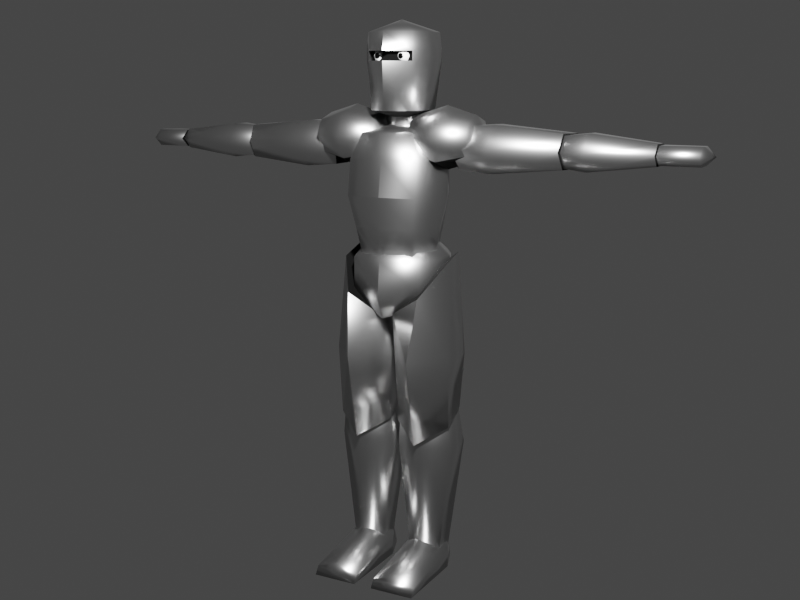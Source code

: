 # Source: knight.blend  (saved by Blender 4.0.36; exported with 4.5.12 LTS)
import bpy
from mathutils import Matrix  # noqa: F401  (used for matrix-valued properties, if any)

bpy.ops.wm.read_factory_settings(use_empty=True)
scene = bpy.context.scene
scene.name = 'Scene'

# ---- collections
col_collection = bpy.data.collections.new('Collection'); scene.collection.children.link(col_collection)

# ---- materials (node trees are filled in below, after node groups)
mat_metal = bpy.data.materials.new('metal')
mat_metal.use_backface_culling = True
mat_metal.use_transparent_shadow = False
mat_insidehelment = bpy.data.materials.new('insidehelment')
mat_insidehelment.use_backface_culling = True
mat_insidehelment.use_transparent_shadow = False
mat_eyes = bpy.data.materials.new('eyes')
mat_eyes.use_backface_culling = True
mat_eyes.use_transparent_shadow = False
mat_pupils = bpy.data.materials.new('pupils')
mat_pupils.use_backface_culling = True
mat_pupils.use_transparent_shadow = False

# ---- node groups
ng_auto_smooth = bpy.data.node_groups.new('Auto Smooth', 'GeometryNodeTree')
_s = ng_auto_smooth.interface.new_socket(name='Geometry', in_out='OUTPUT', socket_type='NodeSocketGeometry')
_s = ng_auto_smooth.interface.new_socket(name='Geometry', in_out='INPUT', socket_type='NodeSocketGeometry')
_s = ng_auto_smooth.interface.new_socket(name='Angle', in_out='INPUT', socket_type='NodeSocketFloat')
_s.subtype = 'ANGLE'
_s.min_value = 0.0
_s.max_value = 3.142
ng_auto_smooth.is_modifier = True
_N = ng_auto_smooth.nodes; _L = ng_auto_smooth.links
n0 = _N.new('NodeGroupOutput'); n0.name = 'Group Output'; n0.location = (480, -100)
n1 = _N.new('NodeGroupInput'); n1.name = 'Group Input'; n1.location = (-420, -300)
n2 = _N.new('NodeGroupInput'); n2.name = 'Group Input.001'; n2.location = (-60, -100)
n3 = _N.new('GeometryNodeSetShadeSmooth'); n3.name = 'Set Shade Smooth'; n3.location = (120, -100)
n3.domain = 'EDGE'
n4 = _N.new('GeometryNodeSetShadeSmooth'); n4.name = 'Set Shade Smooth.001'; n4.location = (300, -100)
n5 = _N.new('GeometryNodeInputMeshEdgeAngle'); n5.name = 'Edge Angle'; n5.location = (-420, -220)
n6 = _N.new('GeometryNodeInputEdgeSmooth'); n6.name = 'Is Edge Smooth'; n6.location = (-60, -160)
n7 = _N.new('GeometryNodeInputShadeSmooth'); n7.name = 'Is Face Smooth'; n7.location = (-240, -340)
n8 = _N.new('FunctionNodeBooleanMath'); n8.name = 'Boolean Math'; n8.location = (-60, -220)
n9 = _N.new('FunctionNodeCompare'); n9.name = 'Compare'; n9.location = (-240, -180)
n9.operation = 'LESS_EQUAL'
_L.new(n5.outputs[0], n9.inputs[0])
_L.new(n4.outputs[0], n0.inputs[0])
_L.new(n1.outputs[1], n9.inputs[1])
_L.new(n9.outputs[0], n8.inputs[0])
_L.new(n7.outputs[0], n8.inputs[1])
_L.new(n2.outputs[0], n3.inputs[0])
_L.new(n6.outputs[0], n3.inputs[1])
_L.new(n3.outputs[0], n4.inputs[0])
_L.new(n8.outputs[0], n3.inputs[2])
n0.is_active_output = True

# ---- material node trees
mat_metal.use_nodes = True; mat_metal.node_tree.nodes.clear()
_N = mat_metal.node_tree.nodes; _L = mat_metal.node_tree.links
n0 = _N.new('ShaderNodeBsdfPrincipled'); n0.name = 'Principled BSDF'; n0.location = (10, 300)
n0.distribution = 'GGX'
n0.subsurface_method = 'RANDOM_WALK_SKIN'
n0.inputs[0].default_value = (0.5926, 0.5926, 0.5926, 1.0)
n0.inputs[1].default_value = 1.0
n0.inputs[2].default_value = 0.3
n0.inputs[3].default_value = 1.45
n0.inputs[13].default_value = 0.8095
n0.inputs[27].default_value = (0.0, 0.0, 0.0, 1.0)
n0.inputs[28].default_value = 1.0
n1 = _N.new('ShaderNodeOutputMaterial'); n1.name = 'Material Output'; n1.location = (300, 300)
_L.new(n0.outputs[0], n1.inputs[0])
n1.is_active_output = True
mat_insidehelment.use_nodes = True; mat_insidehelment.node_tree.nodes.clear()
_N = mat_insidehelment.node_tree.nodes; _L = mat_insidehelment.node_tree.links
n0 = _N.new('ShaderNodeBsdfPrincipled'); n0.name = 'Principled BSDF'; n0.location = (10, 300)
n0.distribution = 'GGX'
n0.subsurface_method = 'RANDOM_WALK_SKIN'
n0.inputs[0].default_value = (0.0, 0.0, 0.0, 1.0)
n0.inputs[2].default_value = 1.0
n0.inputs[3].default_value = 1.45
n0.inputs[13].default_value = 0.1378
n0.inputs[27].default_value = (0.0, 0.0, 0.0, 1.0)
n0.inputs[28].default_value = 1.0
n1 = _N.new('ShaderNodeOutputMaterial'); n1.name = 'Material Output'; n1.location = (300, 300)
_L.new(n0.outputs[0], n1.inputs[0])
n1.is_active_output = True
mat_eyes.use_nodes = True; mat_eyes.node_tree.nodes.clear()
_N = mat_eyes.node_tree.nodes; _L = mat_eyes.node_tree.links
n0 = _N.new('ShaderNodeBsdfPrincipled'); n0.name = 'Principled BSDF'; n0.location = (10, 300)
n0.distribution = 'GGX'
n0.subsurface_method = 'RANDOM_WALK_SKIN'
n0.inputs[2].default_value = 0.05906
n0.inputs[3].default_value = 1.45
n0.inputs[13].default_value = 0.8465
n0.inputs[27].default_value = (0.0, 0.0, 0.0, 1.0)
n0.inputs[28].default_value = 1.0
n1 = _N.new('ShaderNodeOutputMaterial'); n1.name = 'Material Output'; n1.location = (300, 300)
_L.new(n0.outputs[0], n1.inputs[0])
n1.is_active_output = True
mat_pupils.use_nodes = True; mat_pupils.node_tree.nodes.clear()
_N = mat_pupils.node_tree.nodes; _L = mat_pupils.node_tree.links
n0 = _N.new('ShaderNodeBsdfPrincipled'); n0.name = 'Principled BSDF'; n0.location = (10, 300)
n0.distribution = 'GGX'
n0.subsurface_method = 'RANDOM_WALK_SKIN'
n0.inputs[0].default_value = (0.0, 0.0, 0.0, 1.0)
n0.inputs[2].default_value = 0.1378
n0.inputs[3].default_value = 1.45
n0.inputs[13].default_value = 0.7205
n0.inputs[27].default_value = (0.0, 0.0, 0.0, 1.0)
n0.inputs[28].default_value = 1.0
n1 = _N.new('ShaderNodeOutputMaterial'); n1.name = 'Material Output'; n1.location = (300, 300)
_L.new(n0.outputs[0], n1.inputs[0])
n1.is_active_output = True

# ---- world
world_world = bpy.data.worlds.new('World'); scene.world = world_world
world_world.use_nodes = True; world_world.node_tree.nodes.clear()
_N = world_world.node_tree.nodes; _L = world_world.node_tree.links
n0 = _N.new('ShaderNodeOutputWorld'); n0.name = 'World Output'; n0.location = (300, 300)
n1 = _N.new('ShaderNodeBackground'); n1.name = 'Background'; n1.location = (10, 300)
n1.inputs[0].default_value = (0.05088, 0.05088, 0.05088, 1.0)
_L.new(n1.outputs[0], n0.inputs[0])
n0.is_active_output = True
world_world.color = (0.05088, 0.05088, 0.05088)
world_world.use_sun_shadow = False
world_world.sun_shadow_jitter_overblur = 0.0

# ---- cameras
cam_camera = bpy.data.cameras.new('Camera')
cam_camera.clip_end = 100.0
cam_camera.ortho_scale = 7.314

# ---- lights
light_light = bpy.data.lights.new('Light', 'POINT')
light_light.transmission_factor = 0.0
light_light.use_soft_falloff = False
light_light.energy = 1000.0
light_light.shadow_soft_size = 0.1
light_light.shadow_maximum_resolution = 0.006
light_light.use_absolute_resolution = True

# ---- meshes
me_cylinder = bpy.data.meshes.new('Cylinder')
me_cylinder.from_pydata([(-8.881e-10, 0.1413, -0.2379), (-8.401e-10, 0.1438, 0.2379), (0.1045, 0.09991, -0.2379), (0.1064, 0.1017, 0.2379), (0.1478, -6.8e-10, -0.2379), (0.1505, -6.432e-10, 0.2379), (0.1045, -0.09991, -0.2379), (0.1064, -0.1017, 0.2379), (-8.881e-10, -0.1413, -0.2379), (-8.401e-10, -0.1438, 0.2379), (-0.1045, -0.09991, -0.2379), (-0.1064, -0.1017, 0.2379), (-0.1478, -6.8e-10, -0.2379), (-0.1505, -6.432e-10, 0.2379), (-0.1045, 0.09991, -0.2379), (-0.1064, 0.1017, 0.2379), (0.0, 0.1885, 0.1427), (0.1395, 0.1333, 0.1427), (0.1972, 0.0, 0.1427), (0.1395, -0.1333, 0.1427), (0.0, -0.1506, 0.1427), (-0.1395, -0.1333, 0.1427), (-0.1972, 0.0, 0.1427), (-0.1395, 0.1333, 0.1427), (0.117, 0.1333, -0.1094), (0.1655, 1.339e-15, -0.1095), (0.117, -0.1333, -0.1094), (0.0, -0.1506, -0.1093), (-0.117, -0.1333, -0.1094), (-0.1655, 1.339e-15, -0.1095), (-0.117, 0.1333, -0.1094), (0.0, 0.1885, -0.1093), (1.258e-09, 0.04146, 0.28), (-1.281e-09, -1.224e-09, -0.2938), (0.0, 0.1885, 0.008685), (0.1393, 0.1333, 0.008685), (0.197, 1.149e-17, 0.008685), (0.1393, -0.1523, 0.008685), (0.0, -0.1697, 0.008685), (-0.1393, -0.1523, 0.008685), (-0.197, 1.149e-17, 0.008685), (-0.1393, 0.1333, 0.008685)], [], [(16, 1, 3, 17), (17, 3, 5, 18), (18, 5, 7, 19), (19, 7, 9, 20), (20, 9, 11, 21), (21, 11, 13, 22), (0, 2, 33), (22, 13, 15, 23), (23, 15, 1, 16), (41, 23, 16, 34), (40, 22, 23, 41), (39, 21, 22, 40), (38, 20, 21, 39), (37, 19, 20, 38), (36, 18, 19, 37), (35, 17, 18, 36), (34, 16, 17, 35), (0, 31, 24, 2), (2, 24, 25, 4), (4, 25, 26, 6), (6, 26, 27, 8), (8, 27, 28, 10), (10, 28, 29, 12), (12, 29, 30, 14), (14, 30, 31, 0), (3, 1, 32), (1, 15, 32), (15, 13, 32), (13, 11, 32), (11, 9, 32), (9, 7, 32), (7, 5, 32), (5, 3, 32), (2, 4, 33), (4, 6, 33), (6, 8, 33), (8, 10, 33), (10, 12, 33), (12, 14, 33), (14, 0, 33), (31, 34, 35, 24), (24, 35, 36, 25), (25, 36, 37, 26), (26, 37, 38, 27), (27, 38, 39, 28), (28, 39, 40, 29), (29, 40, 41, 30), (30, 41, 34, 31)])
me_cylinder.polygons.foreach_set('use_smooth', [True] * 48)
me_cylinder.polygons.foreach_set('material_index', [0, 0, 0, 0, 0, 0, 1, 0, 0, 0, 0, 0, 0, 0, 0, 0, 0, 0, 0, 0, 0, 0, 0, 0, 0, 0, 0, 0, 0, 0, 0, 0, 0, 1, 1, 1, 1, 1, 1, 1, 0, 0, 0, 0, 0, 0, 0, 0])
_k = set([(20, 38), (37, 38), (38, 39)])
me_cylinder.attributes.new('sharp_edge', 'BOOLEAN', 'EDGE').data.foreach_set('value', [ (min(e.vertices), max(e.vertices)) in _k for e in me_cylinder.edges])
_uv = me_cylinder.uv_layers.new(name='UVMap')
_uv.uv.foreach_set('vector', [1.0, 0.9, 1.0, 1.0, 0.875, 1.0, 0.875, 0.9, 0.875, 0.9, 0.875, 1.0, 0.75, 1.0, 0.75, 0.9, 0.75, 0.9, 0.75, 1.0, 0.625, 1.0, 0.625, 0.9, 0.625, 0.9, 0.625, 1.0, 0.5, 1.0, 0.5, 0.9, 0.5, 0.9, 0.5, 1.0, 0.375, 1.0, 0.375, 0.9, 0.375, 0.9, 0.375, 1.0, 0.25, 1.0, 0.25, 0.9, 0.75, 0.49, 0.9197, 0.4197, 0.75, 0.25, 0.25, 0.9, 0.25, 1.0, 0.125, 1.0, 0.125, 0.9, 0.125, 0.9, 0.125, 1.0, 0.0, 1.0, 0.0, 0.9, 0.125, 0.7356, 0.125, 0.9, 0.0, 0.9, 0.0, 0.7356, 0.25, 0.7356, 0.25, 0.9, 0.125, 0.9, 0.125, 0.7356, 0.375, 0.7356, 0.375, 0.9, 0.25, 0.9, 0.25, 0.7356, 0.5, 0.7356, 0.5, 0.9, 0.375, 0.9, 0.375, 0.7356, 0.625, 0.7356, 0.625, 0.9, 0.5, 0.9, 0.5, 0.7356, 0.75, 0.7356, 0.75, 0.9, 0.625, 0.9, 0.625, 0.7356, 0.875, 0.7356, 0.875, 0.9, 0.75, 0.9, 0.75, 0.7356, 1.0, 0.7356, 1.0, 0.9, 0.875, 0.9, 0.875, 0.7356, 1.0, 0.5, 1.0, 0.635, 0.875, 0.635, 0.875, 0.5, 0.875, 0.5, 0.875, 0.635, 0.75, 0.635, 0.75, 0.5, 0.75, 0.5, 0.75, 0.635, 0.625, 0.635, 0.625, 0.5, 0.625, 0.5, 0.625, 0.635, 0.5, 0.635, 0.5, 0.5, 0.5, 0.5, 0.5, 0.635, 0.375, 0.635, 0.375, 0.5, 0.375, 0.5, 0.375, 0.635, 0.25, 0.635, 0.25, 0.5, 0.25, 0.5, 0.25, 0.635, 0.125, 0.635, 0.125, 0.5, 0.125, 0.5, 0.125, 0.635, 0.0, 0.635, 0.0, 0.5, 0.4197, 0.4197, 0.25, 0.49, 0.25, 0.25, 0.25, 0.49, 0.08029, 0.4197, 0.25, 0.25, 0.08029, 0.4197, 0.01, 0.25, 0.25, 0.25, 0.01, 0.25, 0.08029, 0.08029, 0.25, 0.25, 0.08029, 0.08029, 0.25, 0.01, 0.25, 0.25, 0.25, 0.01, 0.4197, 0.08029, 0.25, 0.25, 0.4197, 0.08029, 0.49, 0.25, 0.25, 0.25, 0.49, 0.25, 0.4197, 0.4197, 0.25, 0.25, 0.9197, 0.4197, 0.99, 0.25, 0.75, 0.25, 0.99, 0.25, 0.9197, 0.08029, 0.75, 0.25, 0.9197, 0.08029, 0.75, 0.01, 0.75, 0.25, 0.75, 0.01, 0.5803, 0.08029, 0.75, 0.25, 0.5803, 0.08029, 0.51, 0.25, 0.75, 0.25, 0.51, 0.25, 0.5803, 0.4197, 0.75, 0.25, 0.5803, 0.4197, 0.75, 0.49, 0.75, 0.25, 1.0, 0.635, 1.0, 0.7356, 0.875, 0.7356, 0.875, 0.635, 0.875, 0.635, 0.875, 0.7356, 0.75, 0.7356, 0.75, 0.635, 0.75, 0.635, 0.75, 0.7356, 0.625, 0.7356, 0.625, 0.635, 0.625, 0.635, 0.625, 0.7356, 0.5, 0.7356, 0.5, 0.635, 0.5, 0.635, 0.5, 0.7356, 0.375, 0.7356, 0.375, 0.635, 0.375, 0.635, 0.375, 0.7356, 0.25, 0.7356, 0.25, 0.635, 0.25, 0.635, 0.25, 0.7356, 0.125, 0.7356, 0.125, 0.635, 0.125, 0.635, 0.125, 0.7356, 0.0, 0.7356, 0.0, 0.635])
me_cylinder.materials.append(mat_metal)
me_cylinder.materials.append(mat_insidehelment)
me_cylinder.update()
me_cylinder_001 = bpy.data.meshes.new('Cylinder.001')
me_cylinder_001.from_pydata([(1.856e-08, 0.08939, -0.2433), (-1.666e-09, 0.08707, 0.2096), (0.06238, 0.04574, -0.2219), (0.07541, 0.04354, 0.2475), (0.06238, -0.03438, -0.1986), (0.07541, -0.04354, 0.2475), (1.478e-08, -0.0718, -0.1932), (-1.666e-09, -0.08707, 0.2096), (-0.06238, -0.03438, -0.1986), (-0.07616, -0.04397, 0.1888), (-0.06238, 0.04574, -0.2219), (-0.07616, 0.04397, 0.1888), (-1.795e-08, 0.1001, 0.06306), (0.08673, 0.05007, 0.06306), (0.08673, -0.05007, 0.06306), (-1.795e-08, -0.1001, 0.06306), (-0.08673, -0.05007, 0.06306), (-0.08673, 0.05007, 0.06306), (-0.0002628, -1.709e-09, 0.2743), (2.143e-08, 0.008997, -0.2775)], [], [(12, 1, 3, 13), (13, 3, 5, 14), (14, 5, 7, 15), (15, 7, 9, 16), (0, 2, 19), (16, 9, 11, 17), (17, 11, 1, 12), (10, 17, 12, 0), (8, 16, 17, 10), (6, 15, 16, 8), (4, 14, 15, 6), (2, 13, 14, 4), (0, 12, 13, 2), (3, 1, 18), (1, 11, 18), (11, 9, 18), (9, 7, 18), (7, 5, 18), (5, 3, 18), (2, 4, 19), (4, 6, 19), (6, 8, 19), (8, 10, 19), (10, 0, 19)])
me_cylinder_001.polygons.foreach_set('use_smooth', [True] * 24)
me_cylinder_001.polygons.foreach_set('material_index', [0, 0, 0, 0, 1, 0, 0, 0, 0, 0, 0, 0, 0, 1, 1, 1, 1, 1, 1, 1, 1, 1, 1, 1])
_uv = me_cylinder_001.uv_layers.new(name='UVMap')
_uv.uv.foreach_set('vector', [1.0, 0.75, 1.0, 1.0, 0.8333, 1.0, 0.8333, 0.75, 0.8333, 0.75, 0.8333, 1.0, 0.6667, 1.0, 0.6667, 0.75, 0.6667, 0.75, 0.6667, 1.0, 0.5, 1.0, 0.5, 0.75, 0.5, 0.75, 0.5, 1.0, 0.3333, 1.0, 0.3333, 0.75, 0.75, 0.49, 0.9578, 0.37, 0.75, 0.25, 0.3333, 0.75, 0.3333, 1.0, 0.1667, 1.0, 0.1667, 0.75, 0.1667, 0.75, 0.1667, 1.0, -8.941e-08, 1.0, -8.941e-08, 0.75, 0.1667, 0.5, 0.1667, 0.75, -8.941e-08, 0.75, -8.941e-08, 0.5, 0.3333, 0.5, 0.3333, 0.75, 0.1667, 0.75, 0.1667, 0.5, 0.5, 0.5, 0.5, 0.75, 0.3333, 0.75, 0.3333, 0.5, 0.6667, 0.5, 0.6667, 0.75, 0.5, 0.75, 0.5, 0.5, 0.8333, 0.5, 0.8333, 0.75, 0.6667, 0.75, 0.6667, 0.5, 1.0, 0.5, 1.0, 0.75, 0.8333, 0.75, 0.8333, 0.5, 0.4578, 0.37, 0.25, 0.49, 0.25, 0.25, 0.25, 0.49, 0.04215, 0.37, 0.25, 0.25, 0.04215, 0.37, 0.04215, 0.13, 0.25, 0.25, 0.04215, 0.13, 0.25, 0.01, 0.25, 0.25, 0.25, 0.01, 0.4578, 0.13, 0.25, 0.25, 0.4578, 0.13, 0.4578, 0.37, 0.25, 0.25, 0.9578, 0.37, 0.9578, 0.13, 0.75, 0.25, 0.9578, 0.13, 0.75, 0.01, 0.75, 0.25, 0.75, 0.01, 0.5422, 0.13, 0.75, 0.25, 0.5422, 0.13, 0.5422, 0.37, 0.75, 0.25, 0.5422, 0.37, 0.75, 0.49, 0.75, 0.25])
me_cylinder_001.materials.append(mat_metal)
me_cylinder_001.materials.append(mat_insidehelment)
me_cylinder_001.update()
me_cylinder_002 = bpy.data.meshes.new('Cylinder.002')
me_cylinder_002.from_pydata([(3.971e-08, 0.06424, -0.1661), (0.0, 0.06424, 0.1661), (0.03761, 0.03212, -0.1661), (0.05564, 0.03212, 0.1661), (0.03761, -0.03212, -0.1661), (0.05564, -0.03212, 0.1661), (3.971e-08, -0.06424, -0.1661), (0.0, -0.06424, 0.1661), (-0.03761, -0.03212, -0.1661), (-0.05564, -0.03212, 0.1661), (-0.03761, 0.03212, -0.1661), (-0.05564, 0.03212, 0.1661), (-5.131e-09, 0.0, 0.2341), (4.357e-09, 0.0, -0.2238), (1.45e-08, 0.0837, 0.07296), (0.0659, 0.04185, 0.07296), (0.0659, -0.04185, 0.07296), (1.45e-08, -0.0837, 0.07296), (-0.0659, -0.04185, 0.07296), (-0.0659, 0.04185, 0.07296)], [], [(14, 1, 3, 15), (15, 3, 5, 16), (16, 5, 7, 17), (17, 7, 9, 18), (0, 2, 13), (18, 9, 11, 19), (19, 11, 1, 14), (10, 19, 14, 0), (3, 1, 12), (1, 11, 12), (11, 9, 12), (9, 7, 12), (7, 5, 12), (5, 3, 12), (2, 4, 13), (4, 6, 13), (6, 8, 13), (8, 10, 13), (10, 0, 13), (8, 18, 19, 10), (6, 17, 18, 8), (4, 16, 17, 6), (2, 15, 16, 4), (0, 14, 15, 2)])
me_cylinder_002.polygons.foreach_set('use_smooth', [True] * 24)
me_cylinder_002.polygons.foreach_set('material_index', [0, 0, 0, 0, 1, 0, 0, 0, 1, 1, 1, 1, 1, 1, 1, 1, 1, 1, 1, 0, 0, 0, 0, 0])
_uv = me_cylinder_002.uv_layers.new(name='UVMap')
_uv.uv.foreach_set('vector', [1.0, 0.8598, 1.0, 1.0, 0.8333, 1.0, 0.8333, 0.8598, 0.8333, 0.8598, 0.8333, 1.0, 0.6667, 1.0, 0.6667, 0.8598, 0.6667, 0.8598, 0.6667, 1.0, 0.5, 1.0, 0.5, 0.8598, 0.5, 0.8598, 0.5, 1.0, 0.3333, 1.0, 0.3333, 0.8598, 0.75, 0.49, 0.9578, 0.37, 0.75, 0.25, 0.3333, 0.8598, 0.3333, 1.0, 0.1667, 1.0, 0.1667, 0.8598, 0.1667, 0.8598, 0.1667, 1.0, -8.941e-08, 1.0, -8.941e-08, 0.8598, 0.1667, 0.5, 0.1667, 0.8598, -8.941e-08, 0.8598, -8.941e-08, 0.5, 0.4578, 0.37, 0.25, 0.49, 0.25, 0.25, 0.25, 0.49, 0.04215, 0.37, 0.25, 0.25, 0.04215, 0.37, 0.04215, 0.13, 0.25, 0.25, 0.04215, 0.13, 0.25, 0.01, 0.25, 0.25, 0.25, 0.01, 0.4578, 0.13, 0.25, 0.25, 0.4578, 0.13, 0.4578, 0.37, 0.25, 0.25, 0.9578, 0.37, 0.9578, 0.13, 0.75, 0.25, 0.9578, 0.13, 0.75, 0.01, 0.75, 0.25, 0.75, 0.01, 0.5422, 0.13, 0.75, 0.25, 0.5422, 0.13, 0.5422, 0.37, 0.75, 0.25, 0.5422, 0.37, 0.75, 0.49, 0.75, 0.25, 0.3333, 0.5, 0.3333, 0.8598, 0.1667, 0.8598, 0.1667, 0.5, 0.5, 0.5, 0.5, 0.8598, 0.3333, 0.8598, 0.3333, 0.5, 0.6667, 0.5, 0.6667, 0.8598, 0.5, 0.8598, 0.5, 0.5, 0.8333, 0.5, 0.8333, 0.8598, 0.6667, 0.8598, 0.6667, 0.5, 1.0, 0.5, 1.0, 0.8598, 0.8333, 0.8598, 0.8333, 0.5])
me_cylinder_002.materials.append(mat_metal)
me_cylinder_002.materials.append(mat_insidehelment)
me_cylinder_002.update()
me_cylinder_003 = bpy.data.meshes.new('Cylinder.003')
me_cylinder_003.from_pydata([(0.0, 0.07152, -0.07071), (0.0, 0.07152, 0.07071), (0.03273, 0.03576, -0.07071), (0.03273, 0.03576, 0.07071), (0.03273, -0.03576, -0.07071), (0.03273, -0.03576, 0.07071), (0.0, -0.07152, -0.07071), (0.0, -0.07152, 0.07071), (-0.03273, -0.03576, -0.07071), (-0.03273, -0.03576, 0.07071), (-0.03273, 0.03576, -0.07071), (-0.03273, 0.03576, 0.07071), (2.89e-09, 0.0, -0.109), (-2.49e-09, 0.0, 0.1037)], [], [(0, 1, 3, 2), (2, 3, 5, 4), (4, 5, 7, 6), (6, 7, 9, 8), (8, 9, 11, 10), (10, 11, 1, 0), (3, 1, 13), (0, 2, 12), (2, 4, 12), (4, 6, 12), (6, 8, 12), (8, 10, 12), (10, 0, 12), (1, 11, 13), (11, 9, 13), (9, 7, 13), (7, 5, 13), (5, 3, 13)])
me_cylinder_003.polygons.foreach_set('use_smooth', [True] * 18)
me_cylinder_003.polygons.foreach_set('material_index', [0, 0, 0, 0, 0, 0, 1, 0, 0, 0, 0, 0, 0, 1, 1, 1, 1, 1])
_uv = me_cylinder_003.uv_layers.new(name='UVMap')
_uv.uv.foreach_set('vector', [1.0, 0.5, 1.0, 1.0, 0.8333, 1.0, 0.8333, 0.5, 0.8333, 0.5, 0.8333, 1.0, 0.6667, 1.0, 0.6667, 0.5, 0.6667, 0.5, 0.6667, 1.0, 0.5, 1.0, 0.5, 0.5, 0.5, 0.5, 0.5, 1.0, 0.3333, 1.0, 0.3333, 0.5, 0.3333, 0.5, 0.3333, 1.0, 0.1667, 1.0, 0.1667, 0.5, 0.1667, 0.5, 0.1667, 1.0, -8.941e-08, 1.0, -8.941e-08, 0.5, 0.4578, 0.37, 0.25, 0.49, 0.25, 0.25, 0.75, 0.49, 0.9578, 0.37, 0.75, 0.25, 0.9578, 0.37, 0.9578, 0.13, 0.75, 0.25, 0.9578, 0.13, 0.75, 0.01, 0.75, 0.25, 0.75, 0.01, 0.5422, 0.13, 0.75, 0.25, 0.5422, 0.13, 0.5422, 0.37, 0.75, 0.25, 0.5422, 0.37, 0.75, 0.49, 0.75, 0.25, 0.25, 0.49, 0.04215, 0.37, 0.25, 0.25, 0.04215, 0.37, 0.04215, 0.13, 0.25, 0.25, 0.04215, 0.13, 0.25, 0.01, 0.25, 0.25, 0.25, 0.01, 0.4578, 0.13, 0.25, 0.25, 0.4578, 0.13, 0.4578, 0.37, 0.25, 0.25])
me_cylinder_003.materials.append(mat_metal)
me_cylinder_003.materials.append(mat_insidehelment)
me_cylinder_003.update()
me_cylinder_004 = bpy.data.meshes.new('Cylinder.004')
me_cylinder_004.from_pydata([(0.0, 0.1275, -0.1405), (0.0, 0.1405, 0.1405), (0.1028, 0.07027, -0.1405), (0.1217, 0.07027, 0.1405), (0.1028, -0.03441, -0.1405), (0.1217, -0.03441, 0.1405), (0.0, -0.1405, -0.1405), (0.0, -0.1405, 0.1405), (0.0, 0.1476, 0.05844), (0.1295, 0.07027, 0.07307), (0.1295, -0.03441, 0.07307), (0.0, -0.1489, 0.07307), (0.1295, 0.07027, 0.03775), (0.1295, -0.03441, 0.03775), (0.0, -0.1489, 0.03775), (0.0, 0.1476, 0.02312), (0.08099, -0.08856, -0.1405), (0.09003, -0.08856, 0.1405), (0.09003, -0.08856, 0.07307), (0.09003, -0.08856, 0.03775), (0.09428, -0.0616, 0.08296), (0.0, -0.09661, 0.1001), (0.0, -0.127, 0.01074), (0.09428, -0.0616, 0.02786), (0.0, 0.0, 0.186), (0.0, 0.03655, -0.1849)], [], [(8, 1, 3, 9), (9, 3, 5, 10), (18, 17, 7, 11), (0, 2, 25), (19, 18, 20, 23), (12, 9, 10, 13), (15, 8, 9, 12), (0, 15, 12, 2), (2, 12, 13, 4), (16, 19, 14, 6), (4, 13, 19, 16), (13, 10, 18, 19), (10, 5, 17, 18), (3, 24, 5), (23, 20, 21, 22), (18, 11, 21, 20), (14, 19, 23, 22), (5, 24, 17), (17, 24, 7), (24, 3, 1), (25, 16, 6), (16, 25, 4), (4, 25, 2)])
me_cylinder_004.polygons.foreach_set('use_smooth', [True] * 23)
me_cylinder_004.polygons.foreach_set('material_index', [0, 0, 0, 1, 0, 0, 0, 0, 0, 0, 0, 0, 0, 0, 1, 0, 0, 0, 0, 0, 1, 1, 1])
_k = set([(6, 14), (7, 11), (11, 18), (14, 19), (18, 19), (20, 21), (20, 23), (22, 23)])
me_cylinder_004.attributes.new('sharp_edge', 'BOOLEAN', 'EDGE').data.foreach_set('value', [ (min(e.vertices), max(e.vertices)) in _k for e in me_cylinder_004.edges])
_uv = me_cylinder_004.uv_layers.new(name='UVMap')
_uv.uv.foreach_set('vector', [1.0, 0.88, 1.0, 1.0, 0.8333, 1.0, 0.8333, 0.88, 0.8333, 0.88, 0.8333, 1.0, 0.6667, 1.0, 0.6667, 0.88, 0.6233, 0.88, 0.6233, 1.0, 0.5, 1.0, 0.5, 0.88, 0.75, 0.49, 0.9578, 0.37, 0.75, 0.25, 0.6233, 0.8172, 0.6233, 0.88, 0.6233, 0.88, 0.6233, 0.8172, 0.8333, 0.8172, 0.8333, 0.88, 0.6667, 0.88, 0.6667, 0.8172, 1.0, 0.8172, 1.0, 0.88, 0.8333, 0.88, 0.8333, 0.8172, 1.0, 0.5, 1.0, 0.8172, 0.8333, 0.8172, 0.8333, 0.5, 0.8333, 0.5, 0.8333, 0.8172, 0.6667, 0.8172, 0.6667, 0.5, 0.6233, 0.5, 0.6233, 0.8172, 0.5, 0.8172, 0.5, 0.5, 0.6667, 0.5, 0.6667, 0.8172, 0.6233, 0.8172, 0.6233, 0.5, 0.6667, 0.8172, 0.6667, 0.88, 0.6233, 0.88, 0.6233, 0.8172, 0.6667, 0.88, 0.6667, 1.0, 0.6233, 1.0, 0.6233, 0.88, 0.4578, 0.37, 0.25, 0.25, 0.4578, 0.13, 0.6233, 0.8172, 0.6233, 0.88, 0.5, 0.88, 0.5, 0.8172, 0.6233, 0.88, 0.5, 0.88, 0.5, 0.88, 0.6233, 0.88, 0.5, 0.8172, 0.6233, 0.8172, 0.6233, 0.8172, 0.5, 0.8172, 0.4578, 0.13, 0.25, 0.25, 0.4037, 0.09877, 0.4037, 0.09877, 0.25, 0.25, 0.25, 0.01, 0.25, 0.25, 0.4578, 0.37, 0.25, 0.49, 0.75, 0.25, 0.9037, 0.09877, 0.75, 0.01, 0.9037, 0.09877, 0.75, 0.25, 0.9578, 0.13, 0.9578, 0.13, 0.75, 0.25, 0.9578, 0.37])
me_cylinder_004.materials.append(mat_metal)
me_cylinder_004.materials.append(mat_insidehelment)
me_cylinder_004.update()
me_cylinder_005 = bpy.data.meshes.new('Cylinder.005')
me_cylinder_005.from_pydata([(0.0, 0.078, -0.05464), (0.0, 0.078, 0.05464), (0.06755, 0.039, -0.05464), (0.06755, 0.039, 0.05464), (0.06755, -0.039, -0.05464), (0.06755, -0.039, 0.05464), (0.0, -0.078, -0.05464), (0.0, -0.078, 0.05464), (-0.06755, -0.039, -0.05464), (-0.06755, -0.039, 0.05464), (-0.06755, 0.039, -0.05464), (-0.06755, 0.039, 0.05464), (0.0, 0.0, 0.08491), (0.0, 0.0, -0.0833)], [], [(0, 1, 3, 2), (2, 3, 5, 4), (4, 5, 7, 6), (6, 7, 9, 8), (0, 2, 13), (8, 9, 11, 10), (10, 11, 1, 0), (3, 1, 12), (1, 11, 12), (11, 9, 12), (9, 7, 12), (7, 5, 12), (5, 3, 12), (2, 4, 13), (4, 6, 13), (6, 8, 13), (8, 10, 13), (10, 0, 13)])
me_cylinder_005.polygons.foreach_set('use_smooth', [True] * 18)
_uv = me_cylinder_005.uv_layers.new(name='UVMap')
_uv.uv.foreach_set('vector', [1.0, 0.5, 1.0, 1.0, 0.8333, 1.0, 0.8333, 0.5, 0.8333, 0.5, 0.8333, 1.0, 0.6667, 1.0, 0.6667, 0.5, 0.6667, 0.5, 0.6667, 1.0, 0.5, 1.0, 0.5, 0.5, 0.5, 0.5, 0.5, 1.0, 0.3333, 1.0, 0.3333, 0.5, 0.75, 0.49, 0.9578, 0.37, 0.75, 0.25, 0.3333, 0.5, 0.3333, 1.0, 0.1667, 1.0, 0.1667, 0.5, 0.1667, 0.5, 0.1667, 1.0, -8.941e-08, 1.0, -8.941e-08, 0.5, 0.4578, 0.37, 0.25, 0.49, 0.25, 0.25, 0.25, 0.49, 0.04215, 0.37, 0.25, 0.25, 0.04215, 0.37, 0.04215, 0.13, 0.25, 0.25, 0.04215, 0.13, 0.25, 0.01, 0.25, 0.25, 0.25, 0.01, 0.4578, 0.13, 0.25, 0.25, 0.4578, 0.13, 0.4578, 0.37, 0.25, 0.25, 0.9578, 0.37, 0.9578, 0.13, 0.75, 0.25, 0.9578, 0.13, 0.75, 0.01, 0.75, 0.25, 0.75, 0.01, 0.5422, 0.13, 0.75, 0.25, 0.5422, 0.13, 0.5422, 0.37, 0.75, 0.25, 0.5422, 0.37, 0.75, 0.49, 0.75, 0.25])
me_cylinder_005.materials.append(mat_metal)
me_cylinder_005.update()
me_cylinder_006 = bpy.data.meshes.new('Cylinder.006')
me_cylinder_006.from_pydata([(1.14e-09, 0.1123, -0.1699), (0.01566, 0.1879, 0.3328), (0.09952, 0.05614, -0.2163), (0.09181, 0.05272, 0.3943), (0.1087, -0.0611, -0.2684), (0.09131, -0.05272, 0.3586), (1.044e-09, -0.1387, -0.3339), (0.02217, -0.1554, 0.2379), (-0.1087, -0.0611, -0.2684), (-0.09131, -0.137, 0.1694), (-0.09952, 0.05614, -0.2163), (-0.06285, 0.1682, 0.2165), (0.0009737, 0.1314, 0.0), (0.1138, 0.0657, 0.0), (0.1138, -0.07796, 0.0), (0.0, -0.2, 0.0), (-0.1138, -0.07796, 0.0), (-0.113, 0.0657, 0.0), (-0.009842, 2.761e-09, 0.3083), (-2.513e-10, -0.008094, -0.3093)], [], [(12, 1, 3, 13), (13, 3, 5, 14), (14, 5, 7, 15), (15, 7, 9, 16), (16, 9, 11, 17), (17, 11, 1, 12), (10, 17, 12, 0), (8, 16, 17, 10), (6, 15, 16, 8), (4, 14, 15, 6), (2, 13, 14, 4), (0, 12, 13, 2), (3, 1, 18), (1, 11, 18), (11, 9, 18), (9, 7, 18), (7, 5, 18), (5, 3, 18), (0, 2, 19), (2, 4, 19), (4, 6, 19), (6, 8, 19), (8, 10, 19), (10, 0, 19)])
me_cylinder_006.polygons.foreach_set('use_smooth', [True] * 24)
me_cylinder_006.polygons.foreach_set('material_index', [0, 0, 0, 0, 0, 0, 0, 0, 0, 0, 0, 0, 1, 1, 1, 1, 1, 1, 1, 1, 1, 1, 1, 1])
_k = set([(6, 15), (7, 15)])
me_cylinder_006.attributes.new('sharp_edge', 'BOOLEAN', 'EDGE').data.foreach_set('value', [ (min(e.vertices), max(e.vertices)) in _k for e in me_cylinder_006.edges])
_uv = me_cylinder_006.uv_layers.new(name='UVMap')
_uv.uv.foreach_set('vector', [1.0, 0.75, 1.0, 1.0, 0.8333, 1.0, 0.8333, 0.75, 0.8333, 0.75, 0.8333, 1.0, 0.6667, 1.0, 0.6667, 0.75, 0.6667, 0.75, 0.6667, 1.0, 0.5, 1.0, 0.5, 0.75, 0.5, 0.75, 0.5, 1.0, 0.3333, 1.0, 0.3333, 0.75, 0.3333, 0.75, 0.3333, 1.0, 0.1667, 1.0, 0.1667, 0.75, 0.1667, 0.75, 0.1667, 1.0, -8.941e-08, 1.0, -8.941e-08, 0.75, 0.1667, 0.5, 0.1667, 0.75, -8.941e-08, 0.75, -8.941e-08, 0.5, 0.3333, 0.5, 0.3333, 0.75, 0.1667, 0.75, 0.1667, 0.5, 0.5, 0.5, 0.5, 0.75, 0.3333, 0.75, 0.3333, 0.5, 0.6667, 0.5, 0.6667, 0.75, 0.5, 0.75, 0.5, 0.5, 0.8333, 0.5, 0.8333, 0.75, 0.6667, 0.75, 0.6667, 0.5, 1.0, 0.5, 1.0, 0.75, 0.8333, 0.75, 0.8333, 0.5, 0.4578, 0.37, 0.25, 0.49, 0.2108, 0.25, 0.25, 0.49, 0.04215, 0.37, 0.2108, 0.25, 0.04215, 0.37, 0.04215, 0.13, 0.2108, 0.25, 0.04215, 0.13, 0.25, 0.01, 0.2108, 0.25, 0.25, 0.01, 0.4578, 0.13, 0.2108, 0.25, 0.4578, 0.13, 0.4578, 0.37, 0.2108, 0.25, 0.75, 0.49, 0.9578, 0.37, 0.75, 0.25, 0.9578, 0.37, 0.9578, 0.13, 0.75, 0.25, 0.9578, 0.13, 0.75, 0.01, 0.75, 0.25, 0.75, 0.01, 0.5422, 0.13, 0.75, 0.25, 0.5422, 0.13, 0.5422, 0.37, 0.75, 0.25, 0.5422, 0.37, 0.75, 0.49, 0.75, 0.25])
me_cylinder_006.materials.append(mat_metal)
me_cylinder_006.materials.append(mat_insidehelment)
me_cylinder_006.update()
me_cylinder_007 = bpy.data.meshes.new('Cylinder.007')
me_cylinder_007.from_pydata([(-8.881e-10, 0.117, -0.1106), (-8.401e-10, 0.1332, 0.1088), (0.1045, 0.09991, -0.1107), (0.1064, 0.1017, 0.1088), (0.1478, -6.8e-10, -0.1113), (0.1505, -6.432e-10, 0.1088), (0.1045, -0.1077, -0.1261), (0.1064, -0.1017, 0.1088), (-8.881e-10, -0.1685, -0.1528), (-8.401e-10, -0.1438, 0.1088), (-0.1045, -0.1077, -0.1261), (-0.1064, -0.1017, 0.1088), (-0.1478, -6.8e-10, -0.1113), (-0.1505, -6.432e-10, 0.1088), (-0.1045, 0.09991, -0.1107), (-0.1064, 0.1017, 0.1088), (0.0, 0.1563, 0.06526), (0.1395, 0.1333, 0.06526), (0.1972, 0.0, 0.06526), (0.1395, -0.1333, 0.06526), (0.0, -0.1885, 0.06526), (-0.1395, -0.1333, 0.06526), (-0.1972, 0.0, 0.06526), (-0.1395, 0.1333, 0.06526), (0.1395, 0.1333, -0.05005), (0.1972, 0.0, -0.05005), (0.1395, -0.1335, -0.05291), (0.0, -0.2024, -0.07671), (-0.1395, -0.1335, -0.05291), (-0.1972, 0.0, -0.05005), (-0.1395, 0.1333, -0.05005), (0.0, 0.1502, -0.05005), (1.258e-09, -3.688e-09, 0.168), (2.4e-09, -0.01196, -0.1592)], [], [(16, 1, 3, 17), (17, 3, 5, 18), (18, 5, 7, 19), (19, 7, 9, 20), (20, 9, 11, 21), (21, 11, 13, 22), (22, 13, 15, 23), (23, 15, 1, 16), (30, 23, 16, 31), (29, 22, 23, 30), (28, 21, 22, 29), (27, 20, 21, 28), (26, 19, 20, 27), (25, 18, 19, 26), (24, 17, 18, 25), (31, 16, 17, 24), (0, 31, 24, 2), (2, 24, 25, 4), (4, 25, 26, 6), (6, 26, 27, 8), (8, 27, 28, 10), (10, 28, 29, 12), (12, 29, 30, 14), (14, 30, 31, 0), (3, 1, 32), (1, 15, 32), (15, 13, 32), (13, 11, 32), (11, 9, 32), (9, 7, 32), (7, 5, 32), (5, 3, 32), (0, 2, 33), (2, 4, 33), (4, 6, 33), (6, 8, 33), (8, 10, 33), (10, 12, 33), (12, 14, 33), (14, 0, 33)])
me_cylinder_007.polygons.foreach_set('use_smooth', [True] * 40)
_k = set([(1, 16), (8, 27), (16, 31), (20, 27)])
me_cylinder_007.attributes.new('sharp_edge', 'BOOLEAN', 'EDGE').data.foreach_set('value', [ (min(e.vertices), max(e.vertices)) in _k for e in me_cylinder_007.edges])
_uv = me_cylinder_007.uv_layers.new(name='UVMap')
_uv.uv.foreach_set('vector', [1.0, 0.9, 1.0, 1.0, 0.875, 1.0, 0.875, 0.9, 0.875, 0.9, 0.875, 1.0, 0.75, 1.0, 0.75, 0.9, 0.75, 0.9, 0.75, 1.0, 0.625, 1.0, 0.625, 0.9, 0.625, 0.9, 0.625, 1.0, 0.5, 1.0, 0.5, 0.9, 0.5, 0.9, 0.5, 1.0, 0.375, 1.0, 0.375, 0.9, 0.375, 0.9, 0.375, 1.0, 0.25, 1.0, 0.25, 0.9, 0.25, 0.9, 0.25, 1.0, 0.125, 1.0, 0.125, 0.9, 0.125, 0.9, 0.125, 1.0, 0.0, 1.0, 0.0, 0.9, 0.125, 0.635, 0.125, 0.9, 0.0, 0.9, 0.0, 0.635, 0.25, 0.635, 0.25, 0.9, 0.125, 0.9, 0.125, 0.635, 0.375, 0.635, 0.375, 0.9, 0.25, 0.9, 0.25, 0.635, 0.5, 0.635, 0.5, 0.9, 0.375, 0.9, 0.375, 0.635, 0.625, 0.635, 0.625, 0.9, 0.5, 0.9, 0.5, 0.635, 0.75, 0.635, 0.75, 0.9, 0.625, 0.9, 0.625, 0.635, 0.875, 0.635, 0.875, 0.9, 0.75, 0.9, 0.75, 0.635, 1.0, 0.635, 1.0, 0.9, 0.875, 0.9, 0.875, 0.635, 1.0, 0.5, 1.0, 0.635, 0.875, 0.635, 0.875, 0.5, 0.875, 0.5, 0.875, 0.635, 0.75, 0.635, 0.75, 0.5, 0.75, 0.5, 0.75, 0.635, 0.625, 0.635, 0.625, 0.5, 0.625, 0.5, 0.625, 0.635, 0.5, 0.635, 0.5, 0.5, 0.5, 0.5, 0.5, 0.635, 0.375, 0.635, 0.375, 0.5, 0.375, 0.5, 0.375, 0.635, 0.25, 0.635, 0.25, 0.5, 0.25, 0.5, 0.25, 0.635, 0.125, 0.635, 0.125, 0.5, 0.125, 0.5, 0.125, 0.635, 0.0, 0.635, 0.0, 0.5, 0.4197, 0.4197, 0.25, 0.49, 0.25, 0.25, 0.25, 0.49, 0.08029, 0.4197, 0.25, 0.25, 0.08029, 0.4197, 0.01, 0.25, 0.25, 0.25, 0.01, 0.25, 0.08029, 0.08029, 0.25, 0.25, 0.08029, 0.08029, 0.25, 0.01, 0.25, 0.25, 0.25, 0.01, 0.4197, 0.08029, 0.25, 0.25, 0.4197, 0.08029, 0.49, 0.25, 0.25, 0.25, 0.49, 0.25, 0.4197, 0.4197, 0.25, 0.25, 0.75, 0.49, 0.9197, 0.4197, 0.75, 0.2384, 0.9197, 0.4197, 0.99, 0.25, 0.75, 0.2384, 0.99, 0.25, 0.9197, 0.08029, 0.75, 0.2384, 0.9197, 0.08029, 0.75, 0.01, 0.75, 0.2384, 0.75, 0.01, 0.5803, 0.08029, 0.75, 0.2384, 0.5803, 0.08029, 0.51, 0.25, 0.75, 0.2384, 0.51, 0.25, 0.5803, 0.4197, 0.75, 0.2384, 0.5803, 0.4197, 0.75, 0.49, 0.75, 0.2384])
me_cylinder_007.materials.append(mat_metal)
me_cylinder_007.update()
me_cylinder_009 = bpy.data.meshes.new('Cylinder.009')
me_cylinder_009.from_pydata([(3.999e-09, 0.07683, -0.2815), (0.0, 0.1104, 0.2815), (0.06653, 0.03841, -0.2815), (0.09558, 0.05519, 0.2815), (0.06653, -0.03841, -0.2815), (0.09558, -0.05519, 0.2815), (3.999e-09, -0.07683, -0.2815), (0.0, -0.1104, 0.2815), (-0.06653, -0.03841, -0.2815), (-0.09558, -0.05519, 0.2815), (-0.06653, 0.03841, -0.2815), (-0.09558, 0.05519, 0.2815), (0.0, 0.0, 0.3413), (0.0, 0.0, -0.3285), (0.0, 0.141, 0.1368), (0.1107, 0.07715, 0.1368), (0.1107, -0.05065, 0.1368), (0.0, -0.1145, 0.1368), (-0.1107, -0.05065, 0.1368), (-0.1107, 0.07715, 0.1368)], [], [(14, 1, 3, 15), (15, 3, 5, 16), (16, 5, 7, 17), (17, 7, 9, 18), (0, 2, 13), (18, 9, 11, 19), (19, 11, 1, 14), (3, 1, 12), (1, 11, 12), (11, 9, 12), (9, 7, 12), (7, 5, 12), (5, 3, 12), (2, 4, 13), (4, 6, 13), (6, 8, 13), (8, 10, 13), (10, 0, 13), (10, 19, 14, 0), (8, 18, 19, 10), (6, 17, 18, 8), (4, 16, 17, 6), (2, 15, 16, 4), (0, 14, 15, 2)])
me_cylinder_009.polygons.foreach_set('use_smooth', [True] * 24)
me_cylinder_009.polygons.foreach_set('material_index', [0, 0, 0, 0, 1, 0, 0, 1, 1, 1, 1, 1, 1, 1, 1, 1, 1, 1, 0, 0, 0, 0, 0, 0])
_uv = me_cylinder_009.uv_layers.new(name='UVMap')
_uv.uv.foreach_set('vector', [1.0, 0.8715, 1.0, 1.0, 0.8333, 1.0, 0.8333, 0.8715, 0.8333, 0.8715, 0.8333, 1.0, 0.6667, 1.0, 0.6667, 0.8715, 0.6667, 0.8715, 0.6667, 1.0, 0.5, 1.0, 0.5, 0.8715, 0.5, 0.8715, 0.5, 1.0, 0.3333, 1.0, 0.3333, 0.8715, 0.75, 0.49, 0.9578, 0.37, 0.75, 0.25, 0.3333, 0.8715, 0.3333, 1.0, 0.1667, 1.0, 0.1667, 0.8715, 0.1667, 0.8715, 0.1667, 1.0, -8.941e-08, 1.0, -8.941e-08, 0.8715, 0.4578, 0.37, 0.25, 0.49, 0.25, 0.25, 0.25, 0.49, 0.04215, 0.37, 0.25, 0.25, 0.04215, 0.37, 0.04215, 0.13, 0.25, 0.25, 0.04215, 0.13, 0.25, 0.01, 0.25, 0.25, 0.25, 0.01, 0.4578, 0.13, 0.25, 0.25, 0.4578, 0.13, 0.4578, 0.37, 0.25, 0.25, 0.9578, 0.37, 0.9578, 0.13, 0.75, 0.25, 0.9578, 0.13, 0.75, 0.01, 0.75, 0.25, 0.75, 0.01, 0.5422, 0.13, 0.75, 0.25, 0.5422, 0.13, 0.5422, 0.37, 0.75, 0.25, 0.5422, 0.37, 0.75, 0.49, 0.75, 0.25, 0.1667, 0.5, 0.1667, 0.8715, -8.941e-08, 0.8715, -8.941e-08, 0.5, 0.3333, 0.5, 0.3333, 0.8715, 0.1667, 0.8715, 0.1667, 0.5, 0.5, 0.5, 0.5, 0.8715, 0.3333, 0.8715, 0.3333, 0.5, 0.6667, 0.5, 0.6667, 0.8715, 0.5, 0.8715, 0.5, 0.5, 0.8333, 0.5, 0.8333, 0.8715, 0.6667, 0.8715, 0.6667, 0.5, 1.0, 0.5, 1.0, 0.8715, 0.8333, 0.8715, 0.8333, 0.5])
me_cylinder_009.materials.append(mat_metal)
me_cylinder_009.materials.append(mat_insidehelment)
me_cylinder_009.update()
me_cube_001 = bpy.data.meshes.new('Cube.001')
me_cube_001.from_pydata([(-0.08657, -0.2244, -0.04989), (-0.08657, -0.2038, -0.01878), (-0.04122, 0.2027, -0.04989), (-0.04122, 0.1727, 0.04989), (0.08657, -0.2244, -0.04989), (0.08657, -0.2038, -0.01878), (0.04122, 0.2027, -0.04989), (0.04122, 0.1727, 0.04989), (0.0, 0.1817, 0.07575), (0.0, -0.2038, 0.007082), (-0.08657, 0.08522, -0.04989), (-0.08657, 0.08522, 0.02991), (0.08657, 0.08522, -0.04989), (0.08657, 0.08522, 0.02991), (0.0, 0.08522, 0.09472), (-0.08657, -0.09407, -0.04989), (0.08657, -0.09407, -0.0002925), (0.0, -0.09407, 0.04036), (-0.08657, -0.09407, -0.0002925), (0.08657, -0.09407, -0.04989)], [], [(10, 11, 3, 2), (2, 3, 8, 7, 6), (19, 16, 5, 4), (4, 5, 9, 1, 0), (15, 19, 4, 0), (17, 18, 1, 9), (16, 17, 9, 5), (7, 8, 14, 13), (8, 3, 11, 14), (2, 6, 12, 10), (6, 7, 13, 12), (15, 18, 11, 10), (0, 1, 18, 15), (13, 14, 17, 16), (14, 11, 18, 17), (10, 12, 19, 15), (12, 13, 16, 19)])
me_cube_001.polygons.foreach_set('use_smooth', [True] * 17)
me_cube_001.polygons.foreach_set('material_index', [0, 0, 0, 0, 0, 0, 0, 1, 1, 0, 0, 0, 0, 0, 0, 0, 0])
_uv = me_cube_001.uv_layers.new(name='UVMap')
_uv.uv.foreach_set('vector', [0.375, 0.1773, 0.625, 0.1773, 0.625, 0.25, 0.375, 0.25, 0.375, 0.25, 0.625, 0.25, 0.625, 0.375, 0.625, 0.5, 0.375, 0.5, 0.375, 0.6827, 0.625, 0.6827, 0.625, 0.75, 0.375, 0.75, 0.375, 0.75, 0.625, 0.75, 0.625, 0.875, 0.625, 1.0, 0.375, 1.0, 0.125, 0.6827, 0.375, 0.6827, 0.375, 0.75, 0.125, 0.75, 0.75, 0.6827, 0.875, 0.6827, 0.875, 0.75, 0.75, 0.75, 0.625, 0.6827, 0.75, 0.6827, 0.75, 0.75, 0.625, 0.75, 0.625, 0.5, 0.75, 0.5, 0.75, 0.5727, 0.625, 0.5727, 0.75, 0.5, 0.875, 0.5, 0.875, 0.5727, 0.75, 0.5727, 0.125, 0.5, 0.375, 0.5, 0.375, 0.5727, 0.125, 0.5727, 0.375, 0.5, 0.625, 0.5, 0.625, 0.5727, 0.375, 0.5727, 0.375, 0.06731, 0.625, 0.06731, 0.625, 0.1773, 0.375, 0.1773, 0.375, 0.0, 0.625, 0.0, 0.625, 0.06731, 0.375, 0.06731, 0.625, 0.5727, 0.75, 0.5727, 0.75, 0.6827, 0.625, 0.6827, 0.75, 0.5727, 0.875, 0.5727, 0.875, 0.6827, 0.75, 0.6827, 0.125, 0.5727, 0.375, 0.5727, 0.375, 0.6827, 0.125, 0.6827, 0.375, 0.5727, 0.625, 0.5727, 0.625, 0.6827, 0.375, 0.6827])
me_cube_001.materials.append(mat_metal)
me_cube_001.update()
me_sphere = bpy.data.meshes.new('Sphere')
me_sphere.from_pydata([(0.06646, 0.06961, 0.11), (0.09399, 0.09844, 0.0), (0.06646, 0.06961, -0.11), (0.09399, 0.0, 0.11), (0.1329, 0.0, 0.0), (0.09399, 0.0, -0.11), (0.06646, -0.06961, 0.11), (0.09399, -0.09844, 0.0), (0.06646, -0.06961, -0.11), (0.0, -0.09844, 0.11), (0.0, -0.1392, 0.0), (0.0, -0.09844, -0.11), (-0.06646, -0.06961, 0.11), (-0.09399, -0.09844, 0.0), (-0.06646, -0.06961, -0.11), (0.0, 0.0, -0.1556), (-0.09399, 0.0, 0.11), (-0.1329, 0.0, 0.0), (-0.09399, 0.0, -0.11), (-0.06646, 0.06961, 0.11), (-0.09399, 0.09844, 0.0), (-0.06646, 0.06961, -0.11), (0.0, 0.0, 0.1556), (0.0, 0.09844, 0.11), (0.0, 0.1392, 0.0), (0.0, 0.09844, -0.11)], [], [(15, 25, 2), (24, 23, 0, 1), (25, 24, 1, 2), (23, 22, 0), (15, 2, 5), (1, 0, 3, 4), (2, 1, 4, 5), (0, 22, 3), (15, 5, 8), (4, 3, 6, 7), (5, 4, 7, 8), (3, 22, 6), (15, 8, 11), (7, 6, 9, 10), (8, 7, 10, 11), (6, 22, 9), (15, 11, 14), (10, 9, 12, 13), (11, 10, 13, 14), (9, 22, 12), (12, 22, 16), (15, 14, 18), (13, 12, 16, 17), (14, 13, 17, 18), (18, 17, 20, 21), (16, 22, 19), (15, 18, 21), (17, 16, 19, 20), (21, 20, 24, 25), (19, 22, 23), (15, 21, 25), (20, 19, 23, 24)])
me_sphere.polygons.foreach_set('use_smooth', [True] * 32)
me_sphere.polygons.foreach_set('material_index', [0, 0, 0, 0, 0, 1, 1, 0, 0, 1, 1, 0, 0, 0, 0, 0, 0, 0, 0, 0, 0, 0, 0, 0, 0, 0, 0, 0, 0, 0, 0, 0])
_uv = me_sphere.uv_layers.new(name='UVMap')
_uv.uv.foreach_set('vector', [0.6875, 0.0, 0.75, 0.25, 0.625, 0.25, 0.75, 0.5, 0.75, 0.75, 0.625, 0.75, 0.625, 0.5, 0.75, 0.25, 0.75, 0.5, 0.625, 0.5, 0.625, 0.25, 0.75, 0.75, 0.6875, 1.0, 0.625, 0.75, 0.5625, 0.0, 0.625, 0.25, 0.5, 0.25, 0.625, 0.5, 0.625, 0.75, 0.5, 0.75, 0.5, 0.5, 0.625, 0.25, 0.625, 0.5, 0.5, 0.5, 0.5, 0.25, 0.625, 0.75, 0.5625, 1.0, 0.5, 0.75, 0.4375, 0.0, 0.5, 0.25, 0.375, 0.25, 0.5, 0.5, 0.5, 0.75, 0.375, 0.75, 0.375, 0.5, 0.5, 0.25, 0.5, 0.5, 0.375, 0.5, 0.375, 0.25, 0.5, 0.75, 0.4375, 1.0, 0.375, 0.75, 0.3125, 0.0, 0.375, 0.25, 0.25, 0.25, 0.375, 0.5, 0.375, 0.75, 0.25, 0.75, 0.25, 0.5, 0.375, 0.25, 0.375, 0.5, 0.25, 0.5, 0.25, 0.25, 0.375, 0.75, 0.3125, 1.0, 0.25, 0.75, 0.1875, 0.0, 0.25, 0.25, 0.125, 0.25, 0.25, 0.5, 0.25, 0.75, 0.125, 0.75, 0.125, 0.5, 0.25, 0.25, 0.25, 0.5, 0.125, 0.5, 0.125, 0.25, 0.25, 0.75, 0.1875, 1.0, 0.125, 0.75, 0.125, 0.75, 0.0625, 1.0, 0.0, 0.75, 0.0625, 0.0, 0.125, 0.25, 0.0, 0.25, 0.125, 0.5, 0.125, 0.75, 0.0, 0.75, 0.0, 0.5, 0.125, 0.25, 0.125, 0.5, 0.0, 0.5, 0.0, 0.25, 1.0, 0.25, 1.0, 0.5, 0.875, 0.5, 0.875, 0.25, 1.0, 0.75, 0.9375, 1.0, 0.875, 0.75, 0.9375, 0.0, 1.0, 0.25, 0.875, 0.25, 1.0, 0.5, 1.0, 0.75, 0.875, 0.75, 0.875, 0.5, 0.875, 0.25, 0.875, 0.5, 0.75, 0.5, 0.75, 0.25, 0.875, 0.75, 0.8125, 1.0, 0.75, 0.75, 0.8125, 0.0, 0.875, 0.25, 0.75, 0.25, 0.875, 0.5, 0.875, 0.75, 0.75, 0.75, 0.75, 0.5])
me_sphere.materials.append(mat_metal)
me_sphere.materials.append(mat_insidehelment)
me_sphere.update()
me_sphere_001 = bpy.data.meshes.new('Sphere.001')
me_sphere_001.from_pydata([(0.01299, 0.01299, 0.01837), (0.01775, 0.01775, -0.0006286), (0.007886, 0.007886, -0.01826), (0.01837, 0.0, 0.01837), (0.0251, -1.136e-17, -0.0006286), (0.01115, 8.371e-12, -0.01826), (0.01299, -0.01299, 0.01837), (0.01775, -0.01775, -0.0006286), (0.007886, -0.007886, -0.01826), (0.0, -0.01837, 0.01837), (2.119e-10, -0.0251, -0.0006286), (2.435e-09, -0.01115, -0.01826), (-0.01299, -0.01299, 0.01837), (-0.01775, -0.01775, -0.0006286), (-0.007886, -0.007886, -0.01826), (2.12e-10, 2.288e-10, -0.02269), (-0.01837, 0.0, 0.01837), (-0.0251, -1.136e-17, -0.0006286), (-0.01115, 8.371e-12, -0.01826), (-0.01299, 0.01299, 0.01837), (-0.01775, 0.01775, -0.0006286), (-0.007886, 0.007886, -0.01826), (0.0, 0.0, 0.02599), (0.0, 0.01837, 0.01837), (2.12e-10, 0.0251, -0.0006286), (2.435e-09, 0.01115, -0.01826)], [], [(15, 25, 2), (24, 23, 0, 1), (25, 24, 1, 2), (23, 22, 0), (2, 1, 4, 5), (0, 22, 3), (15, 2, 5), (1, 0, 3, 4), (4, 3, 6, 7), (5, 4, 7, 8), (3, 22, 6), (15, 5, 8), (15, 8, 11), (7, 6, 9, 10), (8, 7, 10, 11), (6, 22, 9), (15, 11, 14), (10, 9, 12, 13), (11, 10, 13, 14), (9, 22, 12), (15, 14, 18), (13, 12, 16, 17), (14, 13, 17, 18), (12, 22, 16), (15, 18, 21), (17, 16, 19, 20), (18, 17, 20, 21), (16, 22, 19), (19, 22, 23), (15, 21, 25), (20, 19, 23, 24), (21, 20, 24, 25)])
me_sphere_001.polygons.foreach_set('use_smooth', [True] * 32)
me_sphere_001.polygons.foreach_set('material_index', [1, 0, 0, 0, 0, 0, 1, 0, 0, 0, 0, 1, 1, 0, 0, 0, 1, 0, 0, 0, 1, 0, 0, 0, 1, 0, 0, 0, 0, 1, 0, 0])
_uv = me_sphere_001.uv_layers.new(name='UVMap')
_uv.uv.foreach_set('vector', [0.6875, 0.0, 0.75, 0.25, 0.625, 0.25, 0.75, 0.5, 0.75, 0.75, 0.625, 0.75, 0.625, 0.5, 0.75, 0.25, 0.75, 0.5, 0.625, 0.5, 0.625, 0.25, 0.75, 0.75, 0.6875, 1.0, 0.625, 0.75, 0.625, 0.25, 0.625, 0.5, 0.5, 0.5, 0.5, 0.25, 0.625, 0.75, 0.5625, 1.0, 0.5, 0.75, 0.5625, 0.0, 0.625, 0.25, 0.5, 0.25, 0.625, 0.5, 0.625, 0.75, 0.5, 0.75, 0.5, 0.5, 0.5, 0.5, 0.5, 0.75, 0.375, 0.75, 0.375, 0.5, 0.5, 0.25, 0.5, 0.5, 0.375, 0.5, 0.375, 0.25, 0.5, 0.75, 0.4375, 1.0, 0.375, 0.75, 0.4375, 0.0, 0.5, 0.25, 0.375, 0.25, 0.3125, 0.0, 0.375, 0.25, 0.25, 0.25, 0.375, 0.5, 0.375, 0.75, 0.25, 0.75, 0.25, 0.5, 0.375, 0.25, 0.375, 0.5, 0.25, 0.5, 0.25, 0.25, 0.375, 0.75, 0.3125, 1.0, 0.25, 0.75, 0.1875, 0.0, 0.25, 0.25, 0.125, 0.25, 0.25, 0.5, 0.25, 0.75, 0.125, 0.75, 0.125, 0.5, 0.25, 0.25, 0.25, 0.5, 0.125, 0.5, 0.125, 0.25, 0.25, 0.75, 0.1875, 1.0, 0.125, 0.75, 0.0625, 0.0, 0.125, 0.25, 0.0, 0.25, 0.125, 0.5, 0.125, 0.75, 0.0, 0.75, 0.0, 0.5, 0.125, 0.25, 0.125, 0.5, 0.0, 0.5, 0.0, 0.25, 0.125, 0.75, 0.0625, 1.0, 0.0, 0.75, 0.9375, 0.0, 1.0, 0.25, 0.875, 0.25, 1.0, 0.5, 1.0, 0.75, 0.875, 0.75, 0.875, 0.5, 1.0, 0.25, 1.0, 0.5, 0.875, 0.5, 0.875, 0.25, 1.0, 0.75, 0.9375, 1.0, 0.875, 0.75, 0.875, 0.75, 0.8125, 1.0, 0.75, 0.75, 0.8125, 0.0, 0.875, 0.25, 0.75, 0.25, 0.875, 0.5, 0.875, 0.75, 0.75, 0.75, 0.75, 0.5, 0.875, 0.25, 0.875, 0.5, 0.75, 0.5, 0.75, 0.25])
me_sphere_001.materials.append(mat_eyes)
me_sphere_001.materials.append(mat_pupils)
me_sphere_001.update()
arm_armature = bpy.data.armatures.new('Armature')  # bones are not reproduced

# ---- objects
ob_light = bpy.data.objects.new('Light', light_light)
ob_camera = bpy.data.objects.new('Camera', cam_camera)
ob_cylinder = bpy.data.objects.new('Cylinder', me_cylinder)
ob_cylinder_001 = bpy.data.objects.new('Cylinder.001', me_cylinder_001)
ob_empty = bpy.data.objects.new('Empty', None)
ob_cylinder_002 = bpy.data.objects.new('Cylinder.002', me_cylinder_002)
ob_cylinder_003 = bpy.data.objects.new('Cylinder.003', me_cylinder_003)
ob_cylinder_004 = bpy.data.objects.new('Cylinder.004', me_cylinder_004)
ob_cylinder_005 = bpy.data.objects.new('Cylinder.005', me_cylinder_005)
ob_cylinder_006 = bpy.data.objects.new('Cylinder.006', me_cylinder_006)
ob_cylinder_007 = bpy.data.objects.new('Cylinder.007', me_cylinder_007)
ob_cylinder_009 = bpy.data.objects.new('Cylinder.009', me_cylinder_009)
ob_cube = bpy.data.objects.new('Cube', me_cube_001)
ob_sphere = bpy.data.objects.new('Sphere', me_sphere)
ob_armature = bpy.data.objects.new('Armature', arm_armature)
ob_eyes = bpy.data.objects.new('eyes', me_sphere_001)

# ---- transforms, parenting, visibility, modifiers, constraints
ob_light.location = (0.9699, -1.469, 2.634)
ob_light.rotation_euler = (0.6503, 0.05522, 1.866)
ob_light.scale = (0.2379, 0.2379, 0.2379)
ob_light.lock_rotations_4d = False
ob_light.empty_display_type = 'ARROWS'
ob_light.color = (0.0, 0.0, 0.0, 0.0)
ob_light.lineart.crease_threshold = 0.0
ob_camera.location = (1.988, -3.692, 1.941)
ob_camera.rotation_euler = (1.363, -3.43e-06, 0.4956)
ob_camera.lock_rotations_4d = False
ob_camera.empty_display_type = 'ARROWS'
ob_camera.color = (0.0, 0.0, 0.0, 0.0)
ob_camera.display_type = 'WIRE'
ob_camera.lineart.crease_threshold = 0.0
ob_cylinder.parent = ob_armature
ob_cylinder.location = (0.0, -0.01049, 1.462)
_vg = ob_cylinder.vertex_groups.new(name='root')
_vg = ob_cylinder.vertex_groups.new(name='hips')
for _i, _w in zip([0, 2, 4, 6, 8, 10, 12, 14, 24, 25, 26, 27, 28, 29, 30, 31, 33], [0.1113, 0.1087, 0.1128, 0.1242, 0.13, 0.1221, 0.1136, 0.1126, 0.001195, 0.003229, 0.009076, 0.009911, 0.009123, 0.00399, 0.001404, 0.000642, 0.9841]): _vg.add([_i], _w, 'REPLACE')
_vg = ob_cylinder.vertex_groups.new(name='spine')
for _i, _w in zip([0, 2, 4, 6, 8, 10, 12, 14, 16, 17, 18, 19, 20, 21, 22, 23, 24, 25, 26, 27, 28, 29, 30, 31, 34, 35, 36, 37, 38, 39, 40, 41], [0.8324, 0.8344, 0.8271, 0.81, 0.8087, 0.8136, 0.8259, 0.8293, 0.0567, 0.05398, 0.02909, 0.06189, 0.05394, 0.06273, 0.02955, 0.05446, 0.7495, 0.7567, 0.7347, 0.7585, 0.7338, 0.7558, 0.7538, 0.745, 0.2131, 0.2156, 0.2193, 0.2328, 0.2188, 0.2312, 0.2196, 0.217]): _vg.add([_i], _w, 'REPLACE')
_vg = ob_cylinder.vertex_groups.new(name='chest')
for _i, _w in zip([0, 1, 2, 3, 4, 6, 7, 8, 9, 10, 11, 12, 14, 15, 16, 17, 18, 19, 20, 21, 22, 23, 24, 25, 26, 27, 28, 29, 30, 31, 32, 34, 35, 36, 37, 38, 39, 40, 41], [0.04099, 0.5334, 0.03733, 0.1019, 0.03888, 0.05002, 0.1541, 0.04716, 0.5356, 0.04741, 0.1442, 0.0393, 0.03935, 0.1086, 0.6487, 0.2227, 0.1157, 0.245, 0.6557, 0.2479, 0.1166, 0.2239, 0.1732, 0.1567, 0.1781, 0.1735, 0.1786, 0.1571, 0.1703, 0.1921, 0.01189, 0.6735, 0.5899, 0.5452, 0.5606, 0.662, 0.5647, 0.543, 0.5881]): _vg.add([_i], _w, 'REPLACE')
_vg = ob_cylinder.vertex_groups.new(name='neck')
for _i, _w in zip([1, 3, 7, 9, 11, 15, 16, 23, 32], [0.1451, 0.08622, 0.05308, 0.06462, 0.0474, 0.09178, 0.02818, 0.001802, 0.8729]): _vg.add([_i], _w, 'REPLACE')
_vg = ob_cylinder.vertex_groups.new(name='head')
_vg = ob_cylinder.vertex_groups.new(name='eye.L')
_vg = ob_cylinder.vertex_groups.new(name='eye.R')
_vg = ob_cylinder.vertex_groups.new(name='shoulder.L')
for _i, _w in zip([1, 3, 5, 7, 9, 11, 15, 16, 17, 18, 19, 20, 21, 24, 25, 26, 32, 34, 35, 36, 37, 38], [0.1537, 0.7753, 0.9601, 0.7312, 0.1905, 0.03157, 0.004336, 0.1277, 0.6734, 0.8308, 0.6446, 0.1314, 0.01065, 0.0369, 0.05554, 0.04612, 0.04465, 0.04848, 0.1679, 0.2184, 0.1754, 0.05275]): _vg.add([_i], _w, 'REPLACE')
_vg = ob_cylinder.vertex_groups.new(name='upper_arm.L')
_vg = ob_cylinder.vertex_groups.new(name='lower_arm.L')
_vg = ob_cylinder.vertex_groups.new(name='hand.L')
_vg = ob_cylinder.vertex_groups.new(name='thumb_proximal.L')
_vg = ob_cylinder.vertex_groups.new(name='thumb_intermediate.L')
_vg = ob_cylinder.vertex_groups.new(name='thumb_distal.L')
_vg = ob_cylinder.vertex_groups.new(name='index_proximal.L')
_vg = ob_cylinder.vertex_groups.new(name='index_intermediate.L')
_vg = ob_cylinder.vertex_groups.new(name='index_distal.L')
_vg = ob_cylinder.vertex_groups.new(name='middle_proximal.L')
_vg = ob_cylinder.vertex_groups.new(name='middle_intermediate.L')
_vg = ob_cylinder.vertex_groups.new(name='middle_distal.L')
_vg = ob_cylinder.vertex_groups.new(name='ring_proximal.L')
_vg = ob_cylinder.vertex_groups.new(name='ring_intermediate.L')
_vg = ob_cylinder.vertex_groups.new(name='ring_distal.L')
_vg = ob_cylinder.vertex_groups.new(name='little_proximal.L')
_vg = ob_cylinder.vertex_groups.new(name='little_intermediate.L')
_vg = ob_cylinder.vertex_groups.new(name='little_distal.L')
_vg = ob_cylinder.vertex_groups.new(name='shoulder.R')
for _i, _w in zip([1, 3, 7, 9, 11, 13, 15, 16, 19, 20, 21, 22, 23, 28, 29, 30, 32, 34, 38, 39, 40, 41], [0.1514, 0.0002456, 0.04021, 0.1905, 0.7508, 0.9621, 0.7602, 0.1258, 0.01191, 0.1384, 0.6421, 0.8296, 0.6698, 0.04719, 0.05562, 0.034, 0.04428, 0.04583, 0.05316, 0.1731, 0.2206, 0.168]): _vg.add([_i], _w, 'REPLACE')
_vg = ob_cylinder.vertex_groups.new(name='upper_arm.R')
_vg = ob_cylinder.vertex_groups.new(name='lower_arm.R')
_vg = ob_cylinder.vertex_groups.new(name='hand.R')
_vg = ob_cylinder.vertex_groups.new(name='thumb_proximal.R')
_vg = ob_cylinder.vertex_groups.new(name='thumb_intermediate.R')
_vg = ob_cylinder.vertex_groups.new(name='thumb_distal.R')
_vg = ob_cylinder.vertex_groups.new(name='index_proximal.R')
_vg = ob_cylinder.vertex_groups.new(name='index_intermediate.R')
_vg = ob_cylinder.vertex_groups.new(name='index_distal.R')
_vg = ob_cylinder.vertex_groups.new(name='middle_proximal.R')
_vg = ob_cylinder.vertex_groups.new(name='middle_intermediate.R')
_vg = ob_cylinder.vertex_groups.new(name='middle_distal.R')
_vg = ob_cylinder.vertex_groups.new(name='ring_proximal.R')
_vg = ob_cylinder.vertex_groups.new(name='ring_intermediate.R')
_vg = ob_cylinder.vertex_groups.new(name='ring_distal.R')
_vg = ob_cylinder.vertex_groups.new(name='little_proximal.R')
_vg = ob_cylinder.vertex_groups.new(name='little_intermediate.R')
_vg = ob_cylinder.vertex_groups.new(name='little_distal.R')
_vg = ob_cylinder.vertex_groups.new(name='upper_leg.L')
_vg = ob_cylinder.vertex_groups.new(name='lower_leg.L')
_vg = ob_cylinder.vertex_groups.new(name='foot.L')
_vg = ob_cylinder.vertex_groups.new(name='toes.L')
_vg = ob_cylinder.vertex_groups.new(name='upper_leg.R')
_vg = ob_cylinder.vertex_groups.new(name='lower_leg.R')
_vg = ob_cylinder.vertex_groups.new(name='foot.R')
_vg = ob_cylinder.vertex_groups.new(name='toes.R')
_m = ob_cylinder.modifiers.new('Armature', 'ARMATURE')
_m.object = ob_armature
_m = ob_cylinder.modifiers.new('Auto Smooth', 'NODES')
_m.node_group = ng_auto_smooth
_gi = [s.identifier for s in ng_auto_smooth.interface.items_tree if s.item_type == 'SOCKET' and s.in_out == 'INPUT']
_m[_gi[1]] = 2.08  # Angle
ob_cylinder_001.parent = ob_armature
ob_cylinder_001.location = (0.4503, 0.0, 1.649)
ob_cylinder_001.rotation_euler = (0.0, -1.571, 0.0)
_vg = ob_cylinder_001.vertex_groups.new(name='root')
_vg = ob_cylinder_001.vertex_groups.new(name='hips')
_vg = ob_cylinder_001.vertex_groups.new(name='spine')
_vg = ob_cylinder_001.vertex_groups.new(name='chest')
_vg = ob_cylinder_001.vertex_groups.new(name='neck')
_vg = ob_cylinder_001.vertex_groups.new(name='head')
_vg = ob_cylinder_001.vertex_groups.new(name='eye.L')
_vg = ob_cylinder_001.vertex_groups.new(name='eye.R')
_vg = ob_cylinder_001.vertex_groups.new(name='shoulder.L')
_vg = ob_cylinder_001.vertex_groups.new(name='upper_arm.L')
for _i, _w in zip([0, 1, 2, 3, 4, 5, 6, 7, 8, 9, 10, 11, 12, 13, 14, 15, 16, 17, 18, 19], [0.3903, 0.999, 0.8523, 1.0, 0.9563, 1.0, 0.9704, 0.9999, 0.9558, 0.9996, 0.8542, 0.9992, 0.9909, 1.0, 1.0, 0.9989, 0.9977, 0.9953, 1.0, 0.05072]): _vg.add([_i], _w, 'REPLACE')
_vg = ob_cylinder_001.vertex_groups.new(name='lower_arm.L')
for _i, _w in zip([0, 2, 4, 6, 8, 10, 19], [0.6097, 0.1477, 0.0375, 0.009133, 0.03846, 0.1458, 0.9493]): _vg.add([_i], _w, 'REPLACE')
_vg = ob_cylinder_001.vertex_groups.new(name='hand.L')
_vg = ob_cylinder_001.vertex_groups.new(name='thumb_proximal.L')
_vg = ob_cylinder_001.vertex_groups.new(name='thumb_intermediate.L')
_vg = ob_cylinder_001.vertex_groups.new(name='thumb_distal.L')
_vg = ob_cylinder_001.vertex_groups.new(name='index_proximal.L')
_vg = ob_cylinder_001.vertex_groups.new(name='index_intermediate.L')
_vg = ob_cylinder_001.vertex_groups.new(name='index_distal.L')
_vg = ob_cylinder_001.vertex_groups.new(name='middle_proximal.L')
_vg = ob_cylinder_001.vertex_groups.new(name='middle_intermediate.L')
_vg = ob_cylinder_001.vertex_groups.new(name='middle_distal.L')
_vg = ob_cylinder_001.vertex_groups.new(name='ring_proximal.L')
_vg = ob_cylinder_001.vertex_groups.new(name='ring_intermediate.L')
_vg = ob_cylinder_001.vertex_groups.new(name='ring_distal.L')
_vg = ob_cylinder_001.vertex_groups.new(name='little_proximal.L')
_vg = ob_cylinder_001.vertex_groups.new(name='little_intermediate.L')
_vg = ob_cylinder_001.vertex_groups.new(name='little_distal.L')
_vg = ob_cylinder_001.vertex_groups.new(name='shoulder.R')
_vg = ob_cylinder_001.vertex_groups.new(name='upper_arm.R')
_vg = ob_cylinder_001.vertex_groups.new(name='lower_arm.R')
_vg = ob_cylinder_001.vertex_groups.new(name='hand.R')
_vg = ob_cylinder_001.vertex_groups.new(name='thumb_proximal.R')
_vg = ob_cylinder_001.vertex_groups.new(name='thumb_intermediate.R')
_vg = ob_cylinder_001.vertex_groups.new(name='thumb_distal.R')
_vg = ob_cylinder_001.vertex_groups.new(name='index_proximal.R')
_vg = ob_cylinder_001.vertex_groups.new(name='index_intermediate.R')
_vg = ob_cylinder_001.vertex_groups.new(name='index_distal.R')
_vg = ob_cylinder_001.vertex_groups.new(name='middle_proximal.R')
_vg = ob_cylinder_001.vertex_groups.new(name='middle_intermediate.R')
_vg = ob_cylinder_001.vertex_groups.new(name='middle_distal.R')
_vg = ob_cylinder_001.vertex_groups.new(name='ring_proximal.R')
_vg = ob_cylinder_001.vertex_groups.new(name='ring_intermediate.R')
_vg = ob_cylinder_001.vertex_groups.new(name='ring_distal.R')
_vg = ob_cylinder_001.vertex_groups.new(name='little_proximal.R')
_vg = ob_cylinder_001.vertex_groups.new(name='little_intermediate.R')
_vg = ob_cylinder_001.vertex_groups.new(name='little_distal.R')
_vg = ob_cylinder_001.vertex_groups.new(name='upper_leg.L')
_vg = ob_cylinder_001.vertex_groups.new(name='lower_leg.L')
_vg = ob_cylinder_001.vertex_groups.new(name='foot.L')
_vg = ob_cylinder_001.vertex_groups.new(name='toes.L')
_vg = ob_cylinder_001.vertex_groups.new(name='upper_leg.R')
_vg = ob_cylinder_001.vertex_groups.new(name='lower_leg.R')
_vg = ob_cylinder_001.vertex_groups.new(name='foot.R')
_vg = ob_cylinder_001.vertex_groups.new(name='toes.R')
_m = ob_cylinder_001.modifiers.new('Mirror', 'MIRROR')
_m.mirror_object = ob_empty
_m = ob_cylinder_001.modifiers.new('Armature', 'ARMATURE')
_m.object = ob_armature
ob_empty.location = (0.0, 0.0, 0.0)
ob_cylinder_002.parent = ob_armature
ob_cylinder_002.location = (0.8116, 0.0, 1.649)
ob_cylinder_002.rotation_euler = (0.0, -1.571, 0.0)
_vg = ob_cylinder_002.vertex_groups.new(name='root')
_vg = ob_cylinder_002.vertex_groups.new(name='hips')
_vg = ob_cylinder_002.vertex_groups.new(name='spine')
_vg = ob_cylinder_002.vertex_groups.new(name='chest')
_vg = ob_cylinder_002.vertex_groups.new(name='neck')
_vg = ob_cylinder_002.vertex_groups.new(name='head')
_vg = ob_cylinder_002.vertex_groups.new(name='eye.L')
_vg = ob_cylinder_002.vertex_groups.new(name='eye.R')
_vg = ob_cylinder_002.vertex_groups.new(name='shoulder.L')
_vg = ob_cylinder_002.vertex_groups.new(name='upper_arm.L')
for _i, _w in zip([1, 3, 5, 7, 9, 11, 12], [0.06116, 0.05627, 0.05592, 0.06194, 0.06692, 0.06588, 0.9846]): _vg.add([_i], _w, 'REPLACE')
_vg = ob_cylinder_002.vertex_groups.new(name='lower_arm.L')
for _i, _w in zip([0, 1, 2, 3, 4, 5, 6, 7, 8, 9, 10, 11, 13, 14, 15, 16, 17, 18, 19], [0.9362, 0.9381, 0.8741, 0.9427, 0.09765, 0.9415, 0.01527, 0.9343, 0.112, 0.9298, 0.8698, 0.9327, 0.488, 0.9905, 0.9889, 0.9717, 0.9629, 0.9677, 0.9863]): _vg.add([_i], _w, 'REPLACE')
_vg = ob_cylinder_002.vertex_groups.new(name='hand.L')
_vg = ob_cylinder_002.vertex_groups.new(name='thumb_proximal.L')
for _i, _w in zip([0, 2, 4, 6, 8, 10, 13, 17, 18], [0.06368, 0.1258, 0.9023, 0.9673, 0.8879, 0.1301, 0.5119, 0.01318, 0.002537]): _vg.add([_i], _w, 'REPLACE')
_vg = ob_cylinder_002.vertex_groups.new(name='thumb_intermediate.L')
_vg = ob_cylinder_002.vertex_groups.new(name='thumb_distal.L')
_vg = ob_cylinder_002.vertex_groups.new(name='index_proximal.L')
_vg = ob_cylinder_002.vertex_groups.new(name='index_intermediate.L')
_vg = ob_cylinder_002.vertex_groups.new(name='index_distal.L')
_vg = ob_cylinder_002.vertex_groups.new(name='middle_proximal.L')
_vg = ob_cylinder_002.vertex_groups.new(name='middle_intermediate.L')
_vg = ob_cylinder_002.vertex_groups.new(name='middle_distal.L')
_vg = ob_cylinder_002.vertex_groups.new(name='ring_proximal.L')
_vg = ob_cylinder_002.vertex_groups.new(name='ring_intermediate.L')
_vg = ob_cylinder_002.vertex_groups.new(name='ring_distal.L')
_vg = ob_cylinder_002.vertex_groups.new(name='little_proximal.L')
_vg = ob_cylinder_002.vertex_groups.new(name='little_intermediate.L')
_vg = ob_cylinder_002.vertex_groups.new(name='little_distal.L')
_vg = ob_cylinder_002.vertex_groups.new(name='shoulder.R')
_vg = ob_cylinder_002.vertex_groups.new(name='upper_arm.R')
_vg = ob_cylinder_002.vertex_groups.new(name='lower_arm.R')
_vg = ob_cylinder_002.vertex_groups.new(name='hand.R')
_vg = ob_cylinder_002.vertex_groups.new(name='thumb_proximal.R')
_vg = ob_cylinder_002.vertex_groups.new(name='thumb_intermediate.R')
_vg = ob_cylinder_002.vertex_groups.new(name='thumb_distal.R')
_vg = ob_cylinder_002.vertex_groups.new(name='index_proximal.R')
_vg = ob_cylinder_002.vertex_groups.new(name='index_intermediate.R')
_vg = ob_cylinder_002.vertex_groups.new(name='index_distal.R')
_vg = ob_cylinder_002.vertex_groups.new(name='middle_proximal.R')
_vg = ob_cylinder_002.vertex_groups.new(name='middle_intermediate.R')
_vg = ob_cylinder_002.vertex_groups.new(name='middle_distal.R')
_vg = ob_cylinder_002.vertex_groups.new(name='ring_proximal.R')
_vg = ob_cylinder_002.vertex_groups.new(name='ring_intermediate.R')
_vg = ob_cylinder_002.vertex_groups.new(name='ring_distal.R')
_vg = ob_cylinder_002.vertex_groups.new(name='little_proximal.R')
_vg = ob_cylinder_002.vertex_groups.new(name='little_intermediate.R')
_vg = ob_cylinder_002.vertex_groups.new(name='little_distal.R')
_vg = ob_cylinder_002.vertex_groups.new(name='upper_leg.L')
_vg = ob_cylinder_002.vertex_groups.new(name='lower_leg.L')
_vg = ob_cylinder_002.vertex_groups.new(name='foot.L')
_vg = ob_cylinder_002.vertex_groups.new(name='toes.L')
_vg = ob_cylinder_002.vertex_groups.new(name='upper_leg.R')
_vg = ob_cylinder_002.vertex_groups.new(name='lower_leg.R')
_vg = ob_cylinder_002.vertex_groups.new(name='foot.R')
_vg = ob_cylinder_002.vertex_groups.new(name='toes.R')
_m = ob_cylinder_002.modifiers.new('Mirror', 'MIRROR')
_m.mirror_object = ob_empty
_m = ob_cylinder_002.modifiers.new('Armature', 'ARMATURE')
_m.object = ob_armature
ob_cylinder_003.parent = ob_armature
ob_cylinder_003.location = (1.056, 0.0, 1.649)
ob_cylinder_003.rotation_euler = (0.0, -1.571, 0.0)
_vg = ob_cylinder_003.vertex_groups.new(name='root')
_vg = ob_cylinder_003.vertex_groups.new(name='hips')
_vg = ob_cylinder_003.vertex_groups.new(name='spine')
_vg = ob_cylinder_003.vertex_groups.new(name='chest')
_vg = ob_cylinder_003.vertex_groups.new(name='neck')
_vg = ob_cylinder_003.vertex_groups.new(name='head')
_vg = ob_cylinder_003.vertex_groups.new(name='eye.L')
_vg = ob_cylinder_003.vertex_groups.new(name='eye.R')
_vg = ob_cylinder_003.vertex_groups.new(name='shoulder.L')
_vg = ob_cylinder_003.vertex_groups.new(name='upper_arm.L')
_vg = ob_cylinder_003.vertex_groups.new(name='lower_arm.L')
_vg = ob_cylinder_003.vertex_groups.new(name='hand.L')
for _i, _w in zip([1, 3, 5, 9, 11, 13], [0.8525, 0.8271, 0.04884, 0.06773, 0.8052, 0.4377]): _vg.add([_i], _w, 'REPLACE')
_vg = ob_cylinder_003.vertex_groups.new(name='thumb_proximal.L')
for _i, _w in zip([1, 3, 5, 6, 7, 9, 11, 13], [0.07161, 0.1248, 0.9304, 0.00411, 0.9774, 0.9039, 0.1394, 0.5246]): _vg.add([_i], _w, 'REPLACE')
_vg = ob_cylinder_003.vertex_groups.new(name='thumb_intermediate.L')
_vg = ob_cylinder_003.vertex_groups.new(name='thumb_distal.L')
_vg = ob_cylinder_003.vertex_groups.new(name='index_proximal.L')
_vg = ob_cylinder_003.vertex_groups.new(name='index_intermediate.L')
for _i, _w in zip([2, 4, 6, 8, 10, 12], [0.03024, 0.9086, 0.954, 0.8849, 0.05466, 0.02812]): _vg.add([_i], _w, 'REPLACE')
_vg = ob_cylinder_003.vertex_groups.new(name='index_distal.L')
_vg = ob_cylinder_003.vertex_groups.new(name='middle_proximal.L')
_vg = ob_cylinder_003.vertex_groups.new(name='middle_intermediate.L')
_vg = ob_cylinder_003.vertex_groups.new(name='middle_distal.L')
_vg = ob_cylinder_003.vertex_groups.new(name='ring_proximal.L')
_vg = ob_cylinder_003.vertex_groups.new(name='ring_intermediate.L')
_vg = ob_cylinder_003.vertex_groups.new(name='ring_distal.L')
for _i, _w in zip([2, 4, 8, 10, 12], [0.00502, 0.008541, 0.02561, 0.02783, 0.92]): _vg.add([_i], _w, 'REPLACE')
_vg = ob_cylinder_003.vertex_groups.new(name='little_proximal.L')
_vg = ob_cylinder_003.vertex_groups.new(name='little_intermediate.L')
for _i, _w in zip([0, 1, 2, 3, 4, 8, 10, 11, 12], [0.9557, 0.07146, 0.915, 0.03593, 0.03619, 0.05287, 0.882, 0.0457, 0.02831]): _vg.add([_i], _w, 'REPLACE')
_vg = ob_cylinder_003.vertex_groups.new(name='little_distal.L')
_vg = ob_cylinder_003.vertex_groups.new(name='shoulder.R')
_vg = ob_cylinder_003.vertex_groups.new(name='upper_arm.R')
_vg = ob_cylinder_003.vertex_groups.new(name='lower_arm.R')
_vg = ob_cylinder_003.vertex_groups.new(name='hand.R')
_vg = ob_cylinder_003.vertex_groups.new(name='thumb_proximal.R')
_vg = ob_cylinder_003.vertex_groups.new(name='thumb_intermediate.R')
_vg = ob_cylinder_003.vertex_groups.new(name='thumb_distal.R')
_vg = ob_cylinder_003.vertex_groups.new(name='index_proximal.R')
_vg = ob_cylinder_003.vertex_groups.new(name='index_intermediate.R')
_vg = ob_cylinder_003.vertex_groups.new(name='index_distal.R')
_vg = ob_cylinder_003.vertex_groups.new(name='middle_proximal.R')
_vg = ob_cylinder_003.vertex_groups.new(name='middle_intermediate.R')
_vg = ob_cylinder_003.vertex_groups.new(name='middle_distal.R')
_vg = ob_cylinder_003.vertex_groups.new(name='ring_proximal.R')
_vg = ob_cylinder_003.vertex_groups.new(name='ring_intermediate.R')
_vg = ob_cylinder_003.vertex_groups.new(name='ring_distal.R')
_vg = ob_cylinder_003.vertex_groups.new(name='little_proximal.R')
_vg = ob_cylinder_003.vertex_groups.new(name='little_intermediate.R')
_vg = ob_cylinder_003.vertex_groups.new(name='little_distal.R')
_vg = ob_cylinder_003.vertex_groups.new(name='upper_leg.L')
_vg = ob_cylinder_003.vertex_groups.new(name='lower_leg.L')
_vg = ob_cylinder_003.vertex_groups.new(name='foot.L')
_vg = ob_cylinder_003.vertex_groups.new(name='toes.L')
_vg = ob_cylinder_003.vertex_groups.new(name='upper_leg.R')
_vg = ob_cylinder_003.vertex_groups.new(name='lower_leg.R')
_vg = ob_cylinder_003.vertex_groups.new(name='foot.R')
_vg = ob_cylinder_003.vertex_groups.new(name='toes.R')
_m = ob_cylinder_003.modifiers.new('Mirror', 'MIRROR')
_m.mirror_object = ob_empty
_m = ob_cylinder_003.modifiers.new('Armature', 'ARMATURE')
_m.object = ob_armature
ob_cylinder_004.parent = ob_armature
ob_cylinder_004.location = (0.0, 0.0, 1.921)
_vg = ob_cylinder_004.vertex_groups.new(name='root')
_vg = ob_cylinder_004.vertex_groups.new(name='hips')
_vg = ob_cylinder_004.vertex_groups.new(name='spine')
_vg = ob_cylinder_004.vertex_groups.new(name='chest')
_vg = ob_cylinder_004.vertex_groups.new(name='neck')
for _i, _w in zip([0, 1, 2, 4, 6, 8, 9, 10, 12, 13, 14, 15, 16, 19, 22, 23, 25], [0.6613, 0.05545, 0.329, 0.7085, 0.3691, 0.09706, 0.03427, 0.01082, 0.06307, 0.06223, 0.04972, 0.1394, 0.7075, 0.03674, 0.006534, 0.01353, 0.8876]): _vg.add([_i], _w, 'REPLACE')
_vg = ob_cylinder_004.vertex_groups.new(name='head')
for _i, _w in zip([0, 1, 2, 3, 4, 5, 6, 7, 8, 9, 10, 11, 12, 13, 14, 15, 16, 17, 18, 19, 20, 21, 22, 23, 24, 25], [0.3108, 0.8433, 0.6226, 0.7595, 0.1872, 0.2532, 0.4319, 0.1636, 0.8244, 0.7646, 0.1793, 0.1928, 0.7571, 0.1644, 0.1648, 0.7918, 0.1619, 0.1498, 0.09424, 0.08732, 0.1482, 0.3699, 0.3508, 0.1762, 0.7705, 0.09468]): _vg.add([_i], _w, 'REPLACE')
_vg = ob_cylinder_004.vertex_groups.new(name='eye.L')
for _i, _w in zip([0, 1, 2, 3, 4, 5, 6, 7, 8, 9, 10, 11, 12, 13, 14, 15, 16, 17, 18, 19, 20, 21, 22, 23, 24], [7.3e-05, 0.0891, 0.03731, 0.2019, 0.08995, 0.6941, 0.0827, 0.2779, 0.07163, 0.1842, 0.7644, 0.2466, 0.1725, 0.7498, 0.2099, 0.06362, 0.0967, 0.7411, 0.8219, 0.7925, 0.7519, 0.2811, 0.2684, 0.727, 0.1711]): _vg.add([_i], _w, 'REPLACE')
_vg = ob_cylinder_004.vertex_groups.new(name='eye.R')
for _i, _w in zip([5, 6, 7, 10, 11, 14, 16, 17, 18, 19, 20, 21, 22, 23, 24], [0.02871, 0.1163, 0.5524, 0.001682, 0.5514, 0.5755, 0.01767, 0.1017, 0.07, 0.07677, 0.07882, 0.3317, 0.3525, 0.06502, 0.04467]): _vg.add([_i], _w, 'REPLACE')
_vg = ob_cylinder_004.vertex_groups.new(name='shoulder.L')
_vg = ob_cylinder_004.vertex_groups.new(name='upper_arm.L')
_vg = ob_cylinder_004.vertex_groups.new(name='lower_arm.L')
_vg = ob_cylinder_004.vertex_groups.new(name='hand.L')
_vg = ob_cylinder_004.vertex_groups.new(name='thumb_proximal.L')
_vg = ob_cylinder_004.vertex_groups.new(name='thumb_intermediate.L')
_vg = ob_cylinder_004.vertex_groups.new(name='thumb_distal.L')
_vg = ob_cylinder_004.vertex_groups.new(name='index_proximal.L')
_vg = ob_cylinder_004.vertex_groups.new(name='index_intermediate.L')
_vg = ob_cylinder_004.vertex_groups.new(name='index_distal.L')
_vg = ob_cylinder_004.vertex_groups.new(name='middle_proximal.L')
_vg = ob_cylinder_004.vertex_groups.new(name='middle_intermediate.L')
_vg = ob_cylinder_004.vertex_groups.new(name='middle_distal.L')
_vg = ob_cylinder_004.vertex_groups.new(name='ring_proximal.L')
_vg = ob_cylinder_004.vertex_groups.new(name='ring_intermediate.L')
_vg = ob_cylinder_004.vertex_groups.new(name='ring_distal.L')
_vg = ob_cylinder_004.vertex_groups.new(name='little_proximal.L')
_vg = ob_cylinder_004.vertex_groups.new(name='little_intermediate.L')
_vg = ob_cylinder_004.vertex_groups.new(name='little_distal.L')
_vg = ob_cylinder_004.vertex_groups.new(name='shoulder.R')
_vg = ob_cylinder_004.vertex_groups.new(name='upper_arm.R')
_vg = ob_cylinder_004.vertex_groups.new(name='lower_arm.R')
_vg = ob_cylinder_004.vertex_groups.new(name='hand.R')
_vg = ob_cylinder_004.vertex_groups.new(name='thumb_proximal.R')
_vg = ob_cylinder_004.vertex_groups.new(name='thumb_intermediate.R')
_vg = ob_cylinder_004.vertex_groups.new(name='thumb_distal.R')
_vg = ob_cylinder_004.vertex_groups.new(name='index_proximal.R')
_vg = ob_cylinder_004.vertex_groups.new(name='index_intermediate.R')
_vg = ob_cylinder_004.vertex_groups.new(name='index_distal.R')
_vg = ob_cylinder_004.vertex_groups.new(name='middle_proximal.R')
_vg = ob_cylinder_004.vertex_groups.new(name='middle_intermediate.R')
_vg = ob_cylinder_004.vertex_groups.new(name='middle_distal.R')
_vg = ob_cylinder_004.vertex_groups.new(name='ring_proximal.R')
_vg = ob_cylinder_004.vertex_groups.new(name='ring_intermediate.R')
_vg = ob_cylinder_004.vertex_groups.new(name='ring_distal.R')
_vg = ob_cylinder_004.vertex_groups.new(name='little_proximal.R')
_vg = ob_cylinder_004.vertex_groups.new(name='little_intermediate.R')
_vg = ob_cylinder_004.vertex_groups.new(name='little_distal.R')
_vg = ob_cylinder_004.vertex_groups.new(name='upper_leg.L')
_vg = ob_cylinder_004.vertex_groups.new(name='lower_leg.L')
_vg = ob_cylinder_004.vertex_groups.new(name='foot.L')
_vg = ob_cylinder_004.vertex_groups.new(name='toes.L')
_vg = ob_cylinder_004.vertex_groups.new(name='upper_leg.R')
_vg = ob_cylinder_004.vertex_groups.new(name='lower_leg.R')
_vg = ob_cylinder_004.vertex_groups.new(name='foot.R')
_vg = ob_cylinder_004.vertex_groups.new(name='toes.R')
_m = ob_cylinder_004.modifiers.new('Mirror', 'MIRROR')
_m.use_clip = True
_m = ob_cylinder_004.modifiers.new('Armature', 'ARMATURE')
_m.object = ob_armature
_m = ob_cylinder_004.modifiers.new('Auto Smooth', 'NODES')
_m.node_group = ng_auto_smooth
_gi = [s.identifier for s in ng_auto_smooth.interface.items_tree if s.item_type == 'SOCKET' and s.in_out == 'INPUT']
_m[_gi[1]] = 2.08  # Angle
ob_cylinder_005.parent = ob_armature
ob_cylinder_005.location = (0.0, 0.03673, 1.742)
_vg = ob_cylinder_005.vertex_groups.new(name='root')
_vg = ob_cylinder_005.vertex_groups.new(name='hips')
_vg = ob_cylinder_005.vertex_groups.new(name='spine')
_vg = ob_cylinder_005.vertex_groups.new(name='chest')
_vg = ob_cylinder_005.vertex_groups.new(name='neck')
_vg.add([0, 1, 2, 3, 4, 5, 6, 7, 8, 9, 10, 11, 12, 13], 1.0, 'REPLACE')
_vg = ob_cylinder_005.vertex_groups.new(name='head')
_vg = ob_cylinder_005.vertex_groups.new(name='eye.L')
_vg = ob_cylinder_005.vertex_groups.new(name='eye.R')
_vg = ob_cylinder_005.vertex_groups.new(name='shoulder.L')
_vg = ob_cylinder_005.vertex_groups.new(name='upper_arm.L')
_vg = ob_cylinder_005.vertex_groups.new(name='lower_arm.L')
_vg = ob_cylinder_005.vertex_groups.new(name='hand.L')
_vg = ob_cylinder_005.vertex_groups.new(name='thumb_proximal.L')
_vg = ob_cylinder_005.vertex_groups.new(name='thumb_intermediate.L')
_vg = ob_cylinder_005.vertex_groups.new(name='thumb_distal.L')
_vg = ob_cylinder_005.vertex_groups.new(name='index_proximal.L')
_vg = ob_cylinder_005.vertex_groups.new(name='index_intermediate.L')
_vg = ob_cylinder_005.vertex_groups.new(name='index_distal.L')
_vg = ob_cylinder_005.vertex_groups.new(name='middle_proximal.L')
_vg = ob_cylinder_005.vertex_groups.new(name='middle_intermediate.L')
_vg = ob_cylinder_005.vertex_groups.new(name='middle_distal.L')
_vg = ob_cylinder_005.vertex_groups.new(name='ring_proximal.L')
_vg = ob_cylinder_005.vertex_groups.new(name='ring_intermediate.L')
_vg = ob_cylinder_005.vertex_groups.new(name='ring_distal.L')
_vg = ob_cylinder_005.vertex_groups.new(name='little_proximal.L')
_vg = ob_cylinder_005.vertex_groups.new(name='little_intermediate.L')
_vg = ob_cylinder_005.vertex_groups.new(name='little_distal.L')
_vg = ob_cylinder_005.vertex_groups.new(name='shoulder.R')
_vg = ob_cylinder_005.vertex_groups.new(name='upper_arm.R')
_vg = ob_cylinder_005.vertex_groups.new(name='lower_arm.R')
_vg = ob_cylinder_005.vertex_groups.new(name='hand.R')
_vg = ob_cylinder_005.vertex_groups.new(name='thumb_proximal.R')
_vg = ob_cylinder_005.vertex_groups.new(name='thumb_intermediate.R')
_vg = ob_cylinder_005.vertex_groups.new(name='thumb_distal.R')
_vg = ob_cylinder_005.vertex_groups.new(name='index_proximal.R')
_vg = ob_cylinder_005.vertex_groups.new(name='index_intermediate.R')
_vg = ob_cylinder_005.vertex_groups.new(name='index_distal.R')
_vg = ob_cylinder_005.vertex_groups.new(name='middle_proximal.R')
_vg = ob_cylinder_005.vertex_groups.new(name='middle_intermediate.R')
_vg = ob_cylinder_005.vertex_groups.new(name='middle_distal.R')
_vg = ob_cylinder_005.vertex_groups.new(name='ring_proximal.R')
_vg = ob_cylinder_005.vertex_groups.new(name='ring_intermediate.R')
_vg = ob_cylinder_005.vertex_groups.new(name='ring_distal.R')
_vg = ob_cylinder_005.vertex_groups.new(name='little_proximal.R')
_vg = ob_cylinder_005.vertex_groups.new(name='little_intermediate.R')
_vg = ob_cylinder_005.vertex_groups.new(name='little_distal.R')
_vg = ob_cylinder_005.vertex_groups.new(name='upper_leg.L')
_vg = ob_cylinder_005.vertex_groups.new(name='lower_leg.L')
_vg = ob_cylinder_005.vertex_groups.new(name='foot.L')
_vg = ob_cylinder_005.vertex_groups.new(name='toes.L')
_vg = ob_cylinder_005.vertex_groups.new(name='upper_leg.R')
_vg = ob_cylinder_005.vertex_groups.new(name='lower_leg.R')
_vg = ob_cylinder_005.vertex_groups.new(name='foot.R')
_vg = ob_cylinder_005.vertex_groups.new(name='toes.R')
_m = ob_cylinder_005.modifiers.new('Armature', 'ARMATURE')
_m.object = ob_armature
ob_cylinder_006.parent = ob_armature
ob_cylinder_006.location = (0.125, 0.0, 0.8634)
_vg = ob_cylinder_006.vertex_groups.new(name='root')
_vg = ob_cylinder_006.vertex_groups.new(name='hips')
_vg = ob_cylinder_006.vertex_groups.new(name='spine')
_vg = ob_cylinder_006.vertex_groups.new(name='chest')
_vg = ob_cylinder_006.vertex_groups.new(name='neck')
_vg = ob_cylinder_006.vertex_groups.new(name='head')
_vg = ob_cylinder_006.vertex_groups.new(name='eye.L')
_vg = ob_cylinder_006.vertex_groups.new(name='eye.R')
_vg = ob_cylinder_006.vertex_groups.new(name='shoulder.L')
_vg = ob_cylinder_006.vertex_groups.new(name='upper_arm.L')
_vg = ob_cylinder_006.vertex_groups.new(name='lower_arm.L')
_vg = ob_cylinder_006.vertex_groups.new(name='hand.L')
_vg = ob_cylinder_006.vertex_groups.new(name='thumb_proximal.L')
_vg = ob_cylinder_006.vertex_groups.new(name='thumb_intermediate.L')
_vg = ob_cylinder_006.vertex_groups.new(name='thumb_distal.L')
_vg = ob_cylinder_006.vertex_groups.new(name='index_proximal.L')
_vg = ob_cylinder_006.vertex_groups.new(name='index_intermediate.L')
_vg = ob_cylinder_006.vertex_groups.new(name='index_distal.L')
_vg = ob_cylinder_006.vertex_groups.new(name='middle_proximal.L')
_vg = ob_cylinder_006.vertex_groups.new(name='middle_intermediate.L')
_vg = ob_cylinder_006.vertex_groups.new(name='middle_distal.L')
_vg = ob_cylinder_006.vertex_groups.new(name='ring_proximal.L')
_vg = ob_cylinder_006.vertex_groups.new(name='ring_intermediate.L')
_vg = ob_cylinder_006.vertex_groups.new(name='ring_distal.L')
_vg = ob_cylinder_006.vertex_groups.new(name='little_proximal.L')
_vg = ob_cylinder_006.vertex_groups.new(name='little_intermediate.L')
_vg = ob_cylinder_006.vertex_groups.new(name='little_distal.L')
_vg = ob_cylinder_006.vertex_groups.new(name='shoulder.R')
_vg = ob_cylinder_006.vertex_groups.new(name='upper_arm.R')
_vg = ob_cylinder_006.vertex_groups.new(name='lower_arm.R')
_vg = ob_cylinder_006.vertex_groups.new(name='hand.R')
_vg = ob_cylinder_006.vertex_groups.new(name='thumb_proximal.R')
_vg = ob_cylinder_006.vertex_groups.new(name='thumb_intermediate.R')
_vg = ob_cylinder_006.vertex_groups.new(name='thumb_distal.R')
_vg = ob_cylinder_006.vertex_groups.new(name='index_proximal.R')
_vg = ob_cylinder_006.vertex_groups.new(name='index_intermediate.R')
_vg = ob_cylinder_006.vertex_groups.new(name='index_distal.R')
_vg = ob_cylinder_006.vertex_groups.new(name='middle_proximal.R')
_vg = ob_cylinder_006.vertex_groups.new(name='middle_intermediate.R')
_vg = ob_cylinder_006.vertex_groups.new(name='middle_distal.R')
_vg = ob_cylinder_006.vertex_groups.new(name='ring_proximal.R')
_vg = ob_cylinder_006.vertex_groups.new(name='ring_intermediate.R')
_vg = ob_cylinder_006.vertex_groups.new(name='ring_distal.R')
_vg = ob_cylinder_006.vertex_groups.new(name='little_proximal.R')
_vg = ob_cylinder_006.vertex_groups.new(name='little_intermediate.R')
_vg = ob_cylinder_006.vertex_groups.new(name='little_distal.R')
_vg = ob_cylinder_006.vertex_groups.new(name='upper_leg.L')
for _i, _w in zip([0, 1, 2, 3, 4, 5, 6, 7, 8, 9, 10, 11, 12, 13, 14, 15, 16, 17, 18], [0.9503, 0.9996, 0.9067, 0.9998, 0.8405, 0.9996, 0.2702, 0.998, 0.8242, 0.9974, 0.8999, 0.9984, 0.9958, 0.9939, 0.9907, 0.9746, 0.9957, 0.9945, 1.0]): _vg.add([_i], _w, 'REPLACE')
_vg = ob_cylinder_006.vertex_groups.new(name='lower_leg.L')
for _i, _w in zip([0, 2, 4, 6, 8, 10, 15, 19], [0.04941, 0.09328, 0.1595, 0.7298, 0.1758, 0.1001, 0.0007843, 0.9816]): _vg.add([_i], _w, 'REPLACE')
_vg = ob_cylinder_006.vertex_groups.new(name='foot.L')
_vg = ob_cylinder_006.vertex_groups.new(name='toes.L')
_vg = ob_cylinder_006.vertex_groups.new(name='upper_leg.R')
_vg = ob_cylinder_006.vertex_groups.new(name='lower_leg.R')
_vg = ob_cylinder_006.vertex_groups.new(name='foot.R')
_vg = ob_cylinder_006.vertex_groups.new(name='toes.R')
_m = ob_cylinder_006.modifiers.new('Mirror', 'MIRROR')
_m.mirror_object = ob_empty
_m = ob_cylinder_006.modifiers.new('Armature', 'ARMATURE')
_m.object = ob_armature
_m = ob_cylinder_006.modifiers.new('Auto Smooth', 'NODES')
_m.node_group = ng_auto_smooth
_gi = [s.identifier for s in ng_auto_smooth.interface.items_tree if s.item_type == 'SOCKET' and s.in_out == 'INPUT']
_m[_gi[1]] = 1.499  # Angle
ob_cylinder_007.parent = ob_armature
ob_cylinder_007.location = (0.0, 0.01222, 1.169)
_vg = ob_cylinder_007.vertex_groups.new(name='root')
_vg = ob_cylinder_007.vertex_groups.new(name='hips')
for _i, _w in zip([0, 1, 2, 3, 4, 5, 6, 7, 8, 9, 10, 11, 12, 13, 14, 15, 16, 17, 18, 19, 20, 21, 22, 23, 24, 25, 26, 27, 28, 30, 31, 33], [0.6281, 0.4762, 0.2254, 0.4049, 0.004069, 0.1686, 0.2193, 0.4717, 0.6304, 0.6535, 0.2437, 0.4727, 0.002587, 0.1681, 0.2084, 0.3994, 0.3436, 0.2183, 0.08382, 0.2545, 0.6737, 0.2506, 0.08329, 0.2173, 0.1583, 0.00197, 0.1476, 0.6435, 0.1558, 0.156, 0.585, 0.9529]): _vg.add([_i], _w, 'REPLACE')
_vg = ob_cylinder_007.vertex_groups.new(name='spine')
for _i, _w in zip([0, 1, 3, 5, 7, 9, 11, 13, 15, 16, 17, 18, 19, 20, 21, 22, 23, 24, 30, 31, 32], [0.01706, 0.3014, 0.1763, 0.1141, 0.1211, 0.1246, 0.1206, 0.1143, 0.1749, 0.3974, 0.1072, 0.03944, 0.05327, 0.05684, 0.05225, 0.03972, 0.1103, 0.02534, 0.02487, 0.09575, 0.9805]): _vg.add([_i], _w, 'REPLACE')
_vg = ob_cylinder_007.vertex_groups.new(name='chest')
_vg = ob_cylinder_007.vertex_groups.new(name='neck')
_vg = ob_cylinder_007.vertex_groups.new(name='head')
_vg = ob_cylinder_007.vertex_groups.new(name='eye.L')
_vg = ob_cylinder_007.vertex_groups.new(name='eye.R')
_vg = ob_cylinder_007.vertex_groups.new(name='shoulder.L')
_vg = ob_cylinder_007.vertex_groups.new(name='upper_arm.L')
_vg = ob_cylinder_007.vertex_groups.new(name='lower_arm.L')
_vg = ob_cylinder_007.vertex_groups.new(name='hand.L')
_vg = ob_cylinder_007.vertex_groups.new(name='thumb_proximal.L')
_vg = ob_cylinder_007.vertex_groups.new(name='thumb_intermediate.L')
_vg = ob_cylinder_007.vertex_groups.new(name='thumb_distal.L')
_vg = ob_cylinder_007.vertex_groups.new(name='index_proximal.L')
_vg = ob_cylinder_007.vertex_groups.new(name='index_intermediate.L')
_vg = ob_cylinder_007.vertex_groups.new(name='index_distal.L')
_vg = ob_cylinder_007.vertex_groups.new(name='middle_proximal.L')
_vg = ob_cylinder_007.vertex_groups.new(name='middle_intermediate.L')
_vg = ob_cylinder_007.vertex_groups.new(name='middle_distal.L')
_vg = ob_cylinder_007.vertex_groups.new(name='ring_proximal.L')
_vg = ob_cylinder_007.vertex_groups.new(name='ring_intermediate.L')
_vg = ob_cylinder_007.vertex_groups.new(name='ring_distal.L')
_vg = ob_cylinder_007.vertex_groups.new(name='little_proximal.L')
_vg = ob_cylinder_007.vertex_groups.new(name='little_intermediate.L')
_vg = ob_cylinder_007.vertex_groups.new(name='little_distal.L')
_vg = ob_cylinder_007.vertex_groups.new(name='shoulder.R')
_vg = ob_cylinder_007.vertex_groups.new(name='upper_arm.R')
_vg = ob_cylinder_007.vertex_groups.new(name='lower_arm.R')
_vg = ob_cylinder_007.vertex_groups.new(name='hand.R')
_vg = ob_cylinder_007.vertex_groups.new(name='thumb_proximal.R')
_vg = ob_cylinder_007.vertex_groups.new(name='thumb_intermediate.R')
_vg = ob_cylinder_007.vertex_groups.new(name='thumb_distal.R')
_vg = ob_cylinder_007.vertex_groups.new(name='index_proximal.R')
_vg = ob_cylinder_007.vertex_groups.new(name='index_intermediate.R')
_vg = ob_cylinder_007.vertex_groups.new(name='index_distal.R')
_vg = ob_cylinder_007.vertex_groups.new(name='middle_proximal.R')
_vg = ob_cylinder_007.vertex_groups.new(name='middle_intermediate.R')
_vg = ob_cylinder_007.vertex_groups.new(name='middle_distal.R')
_vg = ob_cylinder_007.vertex_groups.new(name='ring_proximal.R')
_vg = ob_cylinder_007.vertex_groups.new(name='ring_intermediate.R')
_vg = ob_cylinder_007.vertex_groups.new(name='ring_distal.R')
_vg = ob_cylinder_007.vertex_groups.new(name='little_proximal.R')
_vg = ob_cylinder_007.vertex_groups.new(name='little_intermediate.R')
_vg = ob_cylinder_007.vertex_groups.new(name='little_distal.R')
_vg = ob_cylinder_007.vertex_groups.new(name='upper_leg.L')
for _i, _w in zip([0, 1, 2, 3, 4, 5, 6, 7, 8, 9, 10, 11, 14, 15, 16, 17, 18, 19, 20, 21, 23, 24, 25, 26, 27, 28, 30, 31], [0.1685, 0.1117, 0.7082, 0.3841, 0.9685, 0.7038, 0.7398, 0.3767, 0.1839, 0.1112, 0.03483, 0.01084, 0.03587, 0.01964, 0.1279, 0.6437, 0.8631, 0.6655, 0.1363, 0.002947, 0.01127, 0.771, 0.963, 0.8135, 0.1735, 0.005717, 0.01419, 0.157]): _vg.add([_i], _w, 'REPLACE')
_vg = ob_cylinder_007.vertex_groups.new(name='lower_leg.L')
_vg = ob_cylinder_007.vertex_groups.new(name='foot.L')
_vg = ob_cylinder_007.vertex_groups.new(name='toes.L')
_vg = ob_cylinder_007.vertex_groups.new(name='upper_leg.R')
for _i, _w in zip([0, 1, 2, 3, 6, 7, 8, 9, 10, 11, 12, 13, 14, 15, 16, 17, 19, 20, 21, 22, 23, 24, 26, 27, 28, 29, 30, 31], [0.1699, 0.1106, 0.04461, 0.01947, 0.02285, 0.01089, 0.1798, 0.1107, 0.7089, 0.3763, 0.9694, 0.7042, 0.7296, 0.3909, 0.1311, 0.01161, 0.003479, 0.1331, 0.6706, 0.8636, 0.6418, 0.01602, 0.002233, 0.1692, 0.8036, 0.9647, 0.7744, 0.1623]): _vg.add([_i], _w, 'REPLACE')
_vg = ob_cylinder_007.vertex_groups.new(name='lower_leg.R')
_vg = ob_cylinder_007.vertex_groups.new(name='foot.R')
_vg = ob_cylinder_007.vertex_groups.new(name='toes.R')
_m = ob_cylinder_007.modifiers.new('Armature', 'ARMATURE')
_m.object = ob_armature
ob_cylinder_009.parent = ob_armature
ob_cylinder_009.location = (0.1241, 0.0, 0.3668)
_vg = ob_cylinder_009.vertex_groups.new(name='root')
_vg = ob_cylinder_009.vertex_groups.new(name='hips')
_vg = ob_cylinder_009.vertex_groups.new(name='spine')
_vg = ob_cylinder_009.vertex_groups.new(name='chest')
_vg = ob_cylinder_009.vertex_groups.new(name='neck')
_vg = ob_cylinder_009.vertex_groups.new(name='head')
_vg = ob_cylinder_009.vertex_groups.new(name='eye.L')
_vg = ob_cylinder_009.vertex_groups.new(name='eye.R')
_vg = ob_cylinder_009.vertex_groups.new(name='shoulder.L')
_vg = ob_cylinder_009.vertex_groups.new(name='upper_arm.L')
_vg = ob_cylinder_009.vertex_groups.new(name='lower_arm.L')
_vg = ob_cylinder_009.vertex_groups.new(name='hand.L')
_vg = ob_cylinder_009.vertex_groups.new(name='thumb_proximal.L')
_vg = ob_cylinder_009.vertex_groups.new(name='thumb_intermediate.L')
_vg = ob_cylinder_009.vertex_groups.new(name='thumb_distal.L')
_vg = ob_cylinder_009.vertex_groups.new(name='index_proximal.L')
_vg = ob_cylinder_009.vertex_groups.new(name='index_intermediate.L')
_vg = ob_cylinder_009.vertex_groups.new(name='index_distal.L')
_vg = ob_cylinder_009.vertex_groups.new(name='middle_proximal.L')
_vg = ob_cylinder_009.vertex_groups.new(name='middle_intermediate.L')
_vg = ob_cylinder_009.vertex_groups.new(name='middle_distal.L')
_vg = ob_cylinder_009.vertex_groups.new(name='ring_proximal.L')
_vg = ob_cylinder_009.vertex_groups.new(name='ring_intermediate.L')
_vg = ob_cylinder_009.vertex_groups.new(name='ring_distal.L')
_vg = ob_cylinder_009.vertex_groups.new(name='little_proximal.L')
_vg = ob_cylinder_009.vertex_groups.new(name='little_intermediate.L')
_vg = ob_cylinder_009.vertex_groups.new(name='little_distal.L')
_vg = ob_cylinder_009.vertex_groups.new(name='shoulder.R')
_vg = ob_cylinder_009.vertex_groups.new(name='upper_arm.R')
_vg = ob_cylinder_009.vertex_groups.new(name='lower_arm.R')
_vg = ob_cylinder_009.vertex_groups.new(name='hand.R')
_vg = ob_cylinder_009.vertex_groups.new(name='thumb_proximal.R')
_vg = ob_cylinder_009.vertex_groups.new(name='thumb_intermediate.R')
_vg = ob_cylinder_009.vertex_groups.new(name='thumb_distal.R')
_vg = ob_cylinder_009.vertex_groups.new(name='index_proximal.R')
_vg = ob_cylinder_009.vertex_groups.new(name='index_intermediate.R')
_vg = ob_cylinder_009.vertex_groups.new(name='index_distal.R')
_vg = ob_cylinder_009.vertex_groups.new(name='middle_proximal.R')
_vg = ob_cylinder_009.vertex_groups.new(name='middle_intermediate.R')
_vg = ob_cylinder_009.vertex_groups.new(name='middle_distal.R')
_vg = ob_cylinder_009.vertex_groups.new(name='ring_proximal.R')
_vg = ob_cylinder_009.vertex_groups.new(name='ring_intermediate.R')
_vg = ob_cylinder_009.vertex_groups.new(name='ring_distal.R')
_vg = ob_cylinder_009.vertex_groups.new(name='little_proximal.R')
_vg = ob_cylinder_009.vertex_groups.new(name='little_intermediate.R')
_vg = ob_cylinder_009.vertex_groups.new(name='little_distal.R')
_vg = ob_cylinder_009.vertex_groups.new(name='upper_leg.L')
for _i, _w in zip([1, 3, 5, 7, 9, 11, 12, 17], [0.1214, 0.1245, 0.1789, 0.7397, 0.1711, 0.1202, 0.9032, 0.01574]): _vg.add([_i], _w, 'REPLACE')
_vg = ob_cylinder_009.vertex_groups.new(name='lower_leg.L')
for _i, _w in zip([0, 1, 2, 3, 4, 5, 7, 8, 9, 10, 11, 12, 13, 14, 15, 16, 17, 18, 19], [0.4903, 0.8744, 0.4574, 0.8717, 0.09005, 0.8182, 0.2584, 0.07601, 0.8262, 0.459, 0.8762, 0.09639, 0.06789, 0.9656, 0.9663, 0.9646, 0.9507, 0.965, 0.968]): _vg.add([_i], _w, 'REPLACE')
_vg = ob_cylinder_009.vertex_groups.new(name='foot.L')
for _i, _w in zip([0, 2, 4, 6, 8, 10, 13], [0.5095, 0.5425, 0.9097, 0.9858, 0.9238, 0.5409, 0.9321]): _vg.add([_i], _w, 'REPLACE')
_vg = ob_cylinder_009.vertex_groups.new(name='toes.L')
_vg = ob_cylinder_009.vertex_groups.new(name='upper_leg.R')
_vg = ob_cylinder_009.vertex_groups.new(name='lower_leg.R')
_vg = ob_cylinder_009.vertex_groups.new(name='foot.R')
_vg = ob_cylinder_009.vertex_groups.new(name='toes.R')
_m = ob_cylinder_009.modifiers.new('Mirror', 'MIRROR')
_m.mirror_object = ob_empty
_m = ob_cylinder_009.modifiers.new('Armature', 'ARMATURE')
_m.object = ob_armature
ob_cube.parent = ob_armature
ob_cube.location = (0.1233, -0.09211, 0.0516)
_vg = ob_cube.vertex_groups.new(name='root')
_vg = ob_cube.vertex_groups.new(name='hips')
_vg = ob_cube.vertex_groups.new(name='spine')
_vg = ob_cube.vertex_groups.new(name='chest')
_vg = ob_cube.vertex_groups.new(name='neck')
_vg = ob_cube.vertex_groups.new(name='head')
_vg = ob_cube.vertex_groups.new(name='eye.L')
_vg = ob_cube.vertex_groups.new(name='eye.R')
_vg = ob_cube.vertex_groups.new(name='shoulder.L')
_vg = ob_cube.vertex_groups.new(name='upper_arm.L')
_vg = ob_cube.vertex_groups.new(name='lower_arm.L')
_vg = ob_cube.vertex_groups.new(name='hand.L')
_vg = ob_cube.vertex_groups.new(name='thumb_proximal.L')
_vg = ob_cube.vertex_groups.new(name='thumb_intermediate.L')
_vg = ob_cube.vertex_groups.new(name='thumb_distal.L')
_vg = ob_cube.vertex_groups.new(name='index_proximal.L')
_vg = ob_cube.vertex_groups.new(name='index_intermediate.L')
_vg = ob_cube.vertex_groups.new(name='index_distal.L')
_vg = ob_cube.vertex_groups.new(name='middle_proximal.L')
_vg = ob_cube.vertex_groups.new(name='middle_intermediate.L')
_vg = ob_cube.vertex_groups.new(name='middle_distal.L')
_vg = ob_cube.vertex_groups.new(name='ring_proximal.L')
_vg = ob_cube.vertex_groups.new(name='ring_intermediate.L')
_vg = ob_cube.vertex_groups.new(name='ring_distal.L')
_vg = ob_cube.vertex_groups.new(name='little_proximal.L')
_vg = ob_cube.vertex_groups.new(name='little_intermediate.L')
_vg = ob_cube.vertex_groups.new(name='little_distal.L')
_vg = ob_cube.vertex_groups.new(name='shoulder.R')
_vg = ob_cube.vertex_groups.new(name='upper_arm.R')
_vg = ob_cube.vertex_groups.new(name='lower_arm.R')
_vg = ob_cube.vertex_groups.new(name='hand.R')
_vg = ob_cube.vertex_groups.new(name='thumb_proximal.R')
_vg = ob_cube.vertex_groups.new(name='thumb_intermediate.R')
_vg = ob_cube.vertex_groups.new(name='thumb_distal.R')
_vg = ob_cube.vertex_groups.new(name='index_proximal.R')
_vg = ob_cube.vertex_groups.new(name='index_intermediate.R')
_vg = ob_cube.vertex_groups.new(name='index_distal.R')
_vg = ob_cube.vertex_groups.new(name='middle_proximal.R')
_vg = ob_cube.vertex_groups.new(name='middle_intermediate.R')
_vg = ob_cube.vertex_groups.new(name='middle_distal.R')
_vg = ob_cube.vertex_groups.new(name='ring_proximal.R')
_vg = ob_cube.vertex_groups.new(name='ring_intermediate.R')
_vg = ob_cube.vertex_groups.new(name='ring_distal.R')
_vg = ob_cube.vertex_groups.new(name='little_proximal.R')
_vg = ob_cube.vertex_groups.new(name='little_intermediate.R')
_vg = ob_cube.vertex_groups.new(name='little_distal.R')
_vg = ob_cube.vertex_groups.new(name='upper_leg.L')
_vg = ob_cube.vertex_groups.new(name='lower_leg.L')
for _i, _w in zip([2, 3, 6, 7, 8, 10, 11, 12, 13, 14], [0.3593, 0.1274, 0.3354, 0.1464, 0.2045, 0.06947, 0.1498, 0.0666, 0.1353, 0.9835]): _vg.add([_i], _w, 'REPLACE')
_vg = ob_cube.vertex_groups.new(name='foot.L')
for _i, _w in zip([0, 1, 2, 3, 4, 5, 6, 7, 8, 9, 10, 11, 12, 13, 15, 16, 17, 18, 19], [0.143, 0.1845, 0.6391, 0.8714, 0.1596, 0.1771, 0.6627, 0.8526, 0.795, 0.06721, 0.9226, 0.8449, 0.9247, 0.8593, 0.9184, 0.9102, 0.9334, 0.9213, 0.9078]): _vg.add([_i], _w, 'REPLACE')
_vg = ob_cube.vertex_groups.new(name='toes.L')
for _i, _w in zip([0, 1, 4, 5, 9, 15, 16, 17, 18, 19], [0.8564, 0.8149, 0.839, 0.8211, 0.9317, 0.0779, 0.07912, 0.03321, 0.07616, 0.08604]): _vg.add([_i], _w, 'REPLACE')
_vg = ob_cube.vertex_groups.new(name='upper_leg.R')
_vg = ob_cube.vertex_groups.new(name='lower_leg.R')
_vg = ob_cube.vertex_groups.new(name='foot.R')
_vg = ob_cube.vertex_groups.new(name='toes.R')
_m = ob_cube.modifiers.new('Mirror', 'MIRROR')
_m.mirror_object = ob_empty
_m = ob_cube.modifiers.new('Armature', 'ARMATURE')
_m.object = ob_armature
ob_sphere.parent = ob_armature
ob_sphere.location = (0.1912, 0.0, 1.684)
ob_sphere.rotation_euler = (-0.0, 1.571, 0.0)
ob_sphere.scale = (0.8829, 1.052, 1.052)
_vg = ob_sphere.vertex_groups.new(name='root')
_vg = ob_sphere.vertex_groups.new(name='hips')
_vg = ob_sphere.vertex_groups.new(name='spine')
_vg = ob_sphere.vertex_groups.new(name='chest')
_vg = ob_sphere.vertex_groups.new(name='neck')
_vg = ob_sphere.vertex_groups.new(name='head')
_vg = ob_sphere.vertex_groups.new(name='eye.L')
_vg = ob_sphere.vertex_groups.new(name='eye.R')
_vg = ob_sphere.vertex_groups.new(name='shoulder.L')
for _i, _w in zip([0, 1, 2, 3, 4, 5, 6, 7, 8, 9, 10, 11, 12, 13, 14, 15, 16, 17, 18, 19, 20, 21, 23, 24, 25], [0.01224, 0.163, 0.8387, 0.005616, 0.157, 0.8508, 0.01297, 0.1632, 0.84, 0.02453, 0.1726, 0.8232, 0.03002, 0.1777, 0.8171, 0.995, 0.03052, 0.1787, 0.8169, 0.02928, 0.1774, 0.8158, 0.0235, 0.1722, 0.8213]): _vg.add([_i], _w, 'REPLACE')
_vg = ob_sphere.vertex_groups.new(name='upper_arm.L')
for _i, _w in zip([0, 1, 2, 3, 4, 5, 6, 7, 8, 9, 10, 11, 12, 13, 14, 16, 17, 18, 19, 20, 21, 22, 23, 24, 25], [0.9689, 0.837, 0.1613, 0.9722, 0.843, 0.1492, 0.9685, 0.8368, 0.16, 0.9627, 0.8274, 0.1768, 0.96, 0.8223, 0.1829, 0.9597, 0.8213, 0.1831, 0.9604, 0.8226, 0.1842, 0.9982, 0.9632, 0.8278, 0.1787]): _vg.add([_i], _w, 'REPLACE')
_vg = ob_sphere.vertex_groups.new(name='lower_arm.L')
_vg = ob_sphere.vertex_groups.new(name='hand.L')
_vg = ob_sphere.vertex_groups.new(name='thumb_proximal.L')
_vg = ob_sphere.vertex_groups.new(name='thumb_intermediate.L')
_vg = ob_sphere.vertex_groups.new(name='thumb_distal.L')
_vg = ob_sphere.vertex_groups.new(name='index_proximal.L')
_vg = ob_sphere.vertex_groups.new(name='index_intermediate.L')
_vg = ob_sphere.vertex_groups.new(name='index_distal.L')
_vg = ob_sphere.vertex_groups.new(name='middle_proximal.L')
_vg = ob_sphere.vertex_groups.new(name='middle_intermediate.L')
_vg = ob_sphere.vertex_groups.new(name='middle_distal.L')
_vg = ob_sphere.vertex_groups.new(name='ring_proximal.L')
_vg = ob_sphere.vertex_groups.new(name='ring_intermediate.L')
_vg = ob_sphere.vertex_groups.new(name='ring_distal.L')
_vg = ob_sphere.vertex_groups.new(name='little_proximal.L')
_vg = ob_sphere.vertex_groups.new(name='little_intermediate.L')
_vg = ob_sphere.vertex_groups.new(name='little_distal.L')
_vg = ob_sphere.vertex_groups.new(name='shoulder.R')
_vg = ob_sphere.vertex_groups.new(name='upper_arm.R')
_vg = ob_sphere.vertex_groups.new(name='lower_arm.R')
_vg = ob_sphere.vertex_groups.new(name='hand.R')
_vg = ob_sphere.vertex_groups.new(name='thumb_proximal.R')
_vg = ob_sphere.vertex_groups.new(name='thumb_intermediate.R')
_vg = ob_sphere.vertex_groups.new(name='thumb_distal.R')
_vg = ob_sphere.vertex_groups.new(name='index_proximal.R')
_vg = ob_sphere.vertex_groups.new(name='index_intermediate.R')
_vg = ob_sphere.vertex_groups.new(name='index_distal.R')
_vg = ob_sphere.vertex_groups.new(name='middle_proximal.R')
_vg = ob_sphere.vertex_groups.new(name='middle_intermediate.R')
_vg = ob_sphere.vertex_groups.new(name='middle_distal.R')
_vg = ob_sphere.vertex_groups.new(name='ring_proximal.R')
_vg = ob_sphere.vertex_groups.new(name='ring_intermediate.R')
_vg = ob_sphere.vertex_groups.new(name='ring_distal.R')
_vg = ob_sphere.vertex_groups.new(name='little_proximal.R')
_vg = ob_sphere.vertex_groups.new(name='little_intermediate.R')
_vg = ob_sphere.vertex_groups.new(name='little_distal.R')
_vg = ob_sphere.vertex_groups.new(name='upper_leg.L')
_vg = ob_sphere.vertex_groups.new(name='lower_leg.L')
_vg = ob_sphere.vertex_groups.new(name='foot.L')
_vg = ob_sphere.vertex_groups.new(name='toes.L')
_vg = ob_sphere.vertex_groups.new(name='upper_leg.R')
_vg = ob_sphere.vertex_groups.new(name='lower_leg.R')
_vg = ob_sphere.vertex_groups.new(name='foot.R')
_vg = ob_sphere.vertex_groups.new(name='toes.R')
_m = ob_sphere.modifiers.new('Mirror', 'MIRROR')
_m.mirror_object = ob_empty
_m = ob_sphere.modifiers.new('Armature', 'ARMATURE')
_m.object = ob_armature
ob_armature.location = (0.0, 0.0, 0.0)
ob_armature.show_in_front = True
ob_eyes.parent = ob_armature
ob_eyes.location = (0.04852, -0.08068, 1.976)
ob_eyes.rotation_euler = (-1.571, 0.0, 0.0)
_vg = ob_eyes.vertex_groups.new(name='root')
_vg = ob_eyes.vertex_groups.new(name='hips')
_vg = ob_eyes.vertex_groups.new(name='spine')
_vg = ob_eyes.vertex_groups.new(name='chest')
_vg = ob_eyes.vertex_groups.new(name='neck')
_vg = ob_eyes.vertex_groups.new(name='head')
_vg = ob_eyes.vertex_groups.new(name='eye.L')
_vg.add([0, 1, 2, 3, 4, 5, 6, 7, 8, 9, 10, 11, 12, 13, 14, 15, 16, 17, 18, 19, 20, 21, 22, 23, 24, 25], 1.0, 'REPLACE')
_vg = ob_eyes.vertex_groups.new(name='eye.R')
_vg = ob_eyes.vertex_groups.new(name='shoulder.L')
_vg = ob_eyes.vertex_groups.new(name='upper_arm.L')
_vg = ob_eyes.vertex_groups.new(name='lower_arm.L')
_vg = ob_eyes.vertex_groups.new(name='hand.L')
_vg = ob_eyes.vertex_groups.new(name='thumb_proximal.L')
_vg = ob_eyes.vertex_groups.new(name='thumb_intermediate.L')
_vg = ob_eyes.vertex_groups.new(name='thumb_distal.L')
_vg = ob_eyes.vertex_groups.new(name='index_proximal.L')
_vg = ob_eyes.vertex_groups.new(name='index_intermediate.L')
_vg = ob_eyes.vertex_groups.new(name='index_distal.L')
_vg = ob_eyes.vertex_groups.new(name='middle_proximal.L')
_vg = ob_eyes.vertex_groups.new(name='middle_intermediate.L')
_vg = ob_eyes.vertex_groups.new(name='middle_distal.L')
_vg = ob_eyes.vertex_groups.new(name='ring_proximal.L')
_vg = ob_eyes.vertex_groups.new(name='ring_intermediate.L')
_vg = ob_eyes.vertex_groups.new(name='ring_distal.L')
_vg = ob_eyes.vertex_groups.new(name='little_proximal.L')
_vg = ob_eyes.vertex_groups.new(name='little_intermediate.L')
_vg = ob_eyes.vertex_groups.new(name='little_distal.L')
_vg = ob_eyes.vertex_groups.new(name='shoulder.R')
_vg = ob_eyes.vertex_groups.new(name='upper_arm.R')
_vg = ob_eyes.vertex_groups.new(name='lower_arm.R')
_vg = ob_eyes.vertex_groups.new(name='hand.R')
_vg = ob_eyes.vertex_groups.new(name='thumb_proximal.R')
_vg = ob_eyes.vertex_groups.new(name='thumb_intermediate.R')
_vg = ob_eyes.vertex_groups.new(name='thumb_distal.R')
_vg = ob_eyes.vertex_groups.new(name='index_proximal.R')
_vg = ob_eyes.vertex_groups.new(name='index_intermediate.R')
_vg = ob_eyes.vertex_groups.new(name='index_distal.R')
_vg = ob_eyes.vertex_groups.new(name='middle_proximal.R')
_vg = ob_eyes.vertex_groups.new(name='middle_intermediate.R')
_vg = ob_eyes.vertex_groups.new(name='middle_distal.R')
_vg = ob_eyes.vertex_groups.new(name='ring_proximal.R')
_vg = ob_eyes.vertex_groups.new(name='ring_intermediate.R')
_vg = ob_eyes.vertex_groups.new(name='ring_distal.R')
_vg = ob_eyes.vertex_groups.new(name='little_proximal.R')
_vg = ob_eyes.vertex_groups.new(name='little_intermediate.R')
_vg = ob_eyes.vertex_groups.new(name='little_distal.R')
_vg = ob_eyes.vertex_groups.new(name='upper_leg.L')
_vg = ob_eyes.vertex_groups.new(name='lower_leg.L')
_vg = ob_eyes.vertex_groups.new(name='foot.L')
_vg = ob_eyes.vertex_groups.new(name='toes.L')
_vg = ob_eyes.vertex_groups.new(name='upper_leg.R')
_vg = ob_eyes.vertex_groups.new(name='lower_leg.R')
_vg = ob_eyes.vertex_groups.new(name='foot.R')
_vg = ob_eyes.vertex_groups.new(name='toes.R')
_m = ob_eyes.modifiers.new('Mirror', 'MIRROR')
_m.mirror_object = ob_empty
_m = ob_eyes.modifiers.new('Armature', 'ARMATURE')
_m.object = ob_armature

# ---- collection membership
col_collection.objects.link(ob_light)
col_collection.objects.link(ob_camera)
col_collection.objects.link(ob_cylinder)
col_collection.objects.link(ob_cylinder_001)
col_collection.objects.link(ob_empty)
col_collection.objects.link(ob_cylinder_002)
col_collection.objects.link(ob_cylinder_003)
col_collection.objects.link(ob_cylinder_004)
col_collection.objects.link(ob_cylinder_005)
col_collection.objects.link(ob_cylinder_006)
col_collection.objects.link(ob_cylinder_007)
col_collection.objects.link(ob_cylinder_009)
col_collection.objects.link(ob_cube)
col_collection.objects.link(ob_sphere)
col_collection.objects.link(ob_armature)
col_collection.objects.link(ob_eyes)

# ---- scene / render settings (as saved in the file)
scene.camera = ob_camera
scene.frame_start = 1; scene.frame_end = 120; scene.frame_set(101)
scene.render.engine = 'BLENDER_EEVEE_NEXT'
scene.render.image_settings.file_format = 'JPEG'
scene.render.image_settings.color_mode = 'RGB'
scene.render.resolution_x = 640
scene.render.resolution_y = 480
scene.render.fps = 30
scene.render.use_motion_blur = True
scene.cycles.samples = 16
scene.cycles.sampling_pattern = 'TABULATED_SOBOL'
scene.eevee.use_gtao = True
scene.eevee.use_raytracing = True
scene.view_settings.view_transform = 'Filmic'
bpy.context.view_layer.update()
